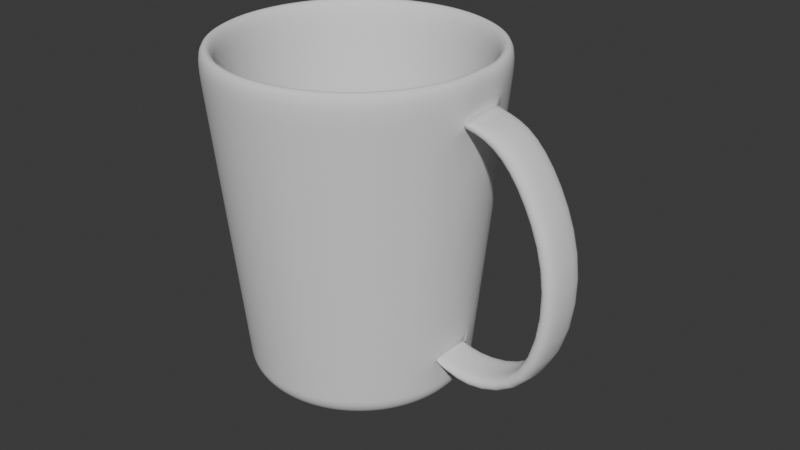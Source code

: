 # Source: Water_Cup.blend  (saved by Blender 4.0.36; exported with 4.5.12 LTS)
import bpy
from mathutils import Matrix  # noqa: F401  (used for matrix-valued properties, if any)

bpy.ops.wm.read_factory_settings(use_empty=True)
scene = bpy.context.scene
scene.name = 'Scene'

# ---- collections
col_collection = bpy.data.collections.new('Collection'); scene.collection.children.link(col_collection)

# ---- world
world_world = bpy.data.worlds.new('World'); scene.world = world_world
world_world.use_nodes = True; world_world.node_tree.nodes.clear()
_N = world_world.node_tree.nodes; _L = world_world.node_tree.links
n0 = _N.new('ShaderNodeOutputWorld'); n0.name = 'World Output'; n0.location = (300, 300)
n1 = _N.new('ShaderNodeBackground'); n1.name = 'Background'; n1.location = (10, 300)
n1.inputs[0].default_value = (0.05088, 0.05088, 0.05088, 1.0)
_L.new(n1.outputs[0], n0.inputs[0])
n0.is_active_output = True
world_world.color = (0.05088, 0.05088, 0.05088)
world_world.use_sun_shadow = False
world_world.sun_shadow_jitter_overblur = 0.0

# ---- meshes
me_cylinder_002 = bpy.data.meshes.new('Cylinder.002')
me_cylinder_002.from_pydata([(0.03923, -0.007804, 0.05), (0.03696, -0.01531, 0.05), (0.03326, -0.02222, 0.05), (0.02828, -0.02828, 0.05), (0.02222, -0.03326, 0.05), (0.01531, -0.03696, 0.05), (0.007804, -0.03923, 0.05), (0.0, -0.04, 0.05), (-0.007804, -0.03923, 0.05), (-0.01531, -0.03696, 0.05), (-0.02222, -0.03326, 0.05), (-0.02828, -0.02828, 0.05), (-0.03326, -0.02222, 0.05), (-0.03696, -0.01531, 0.05), (-0.03923, -0.007804, 0.05), (-0.04, 0.0, 0.05), (0.03125, 0.0, -0.0375), (0.03878, -0.00756, 0.03672), (0.0366, -0.007316, 0.025), (0.03555, -0.007072, 0.0125), (0.03433, -0.006828, 9.313e-10), (0.0331, -0.006584, -0.0125), (0.03188, -0.00634, -0.025), (0.03065, -0.006097, -0.0375), (0.0358, -0.01483, 0.0375), (0.03465, -0.01435, 0.025), (0.03349, -0.01387, 0.0125), (0.03234, -0.01339, 9.313e-10), (0.03118, -0.01292, -0.0125), (0.03003, -0.01244, -0.025), (0.02887, -0.01196, -0.0375), (0.03222, -0.02153, 0.0375), (0.03118, -0.02083, 0.025), (0.03014, -0.02014, 0.0125), (0.0291, -0.01944, 9.313e-10), (0.02806, -0.01875, -0.0125), (0.02702, -0.01806, -0.025), (0.02598, -0.01736, -0.0375), (0.0274, -0.0274, 0.0375), (0.02652, -0.02652, 0.025), (0.02563, -0.02563, 0.0125), (0.02475, -0.02475, 9.313e-10), (0.02386, -0.02386, -0.0125), (0.02298, -0.02298, -0.025), (0.0221, -0.0221, -0.0375), (0.02153, -0.03222, 0.0375), (0.02083, -0.03118, 0.025), (0.02014, -0.03014, 0.0125), (0.01944, -0.0291, 9.313e-10), (0.01875, -0.02806, -0.0125), (0.01806, -0.02702, -0.025), (0.01736, -0.02598, -0.0375), (0.01483, -0.0358, 0.0375), (0.01435, -0.03465, 0.025), (0.01387, -0.03349, 0.0125), (0.01339, -0.03234, 9.313e-10), (0.01292, -0.03118, -0.0125), (0.01244, -0.03003, -0.025), (0.01196, -0.02887, -0.0375), (0.00756, -0.03801, 0.0375), (0.007316, -0.03678, 0.025), (0.007072, -0.03555, 0.0125), (0.006828, -0.03433, 9.313e-10), (0.006584, -0.0331, -0.0125), (0.00634, -0.03188, -0.025), (0.006097, -0.03065, -0.0375), (-5.912e-12, -0.03875, 0.0375), (-1.182e-11, -0.0375, 0.025), (-1.774e-11, -0.03625, 0.0125), (-2.365e-11, -0.035, 9.313e-10), (-2.956e-11, -0.03375, -0.0125), (-3.547e-11, -0.0325, -0.025), (-4.138e-11, -0.03125, -0.0375), (-0.00756, -0.03801, 0.0375), (-0.007316, -0.03678, 0.025), (-0.007072, -0.03555, 0.0125), (-0.006828, -0.03433, 9.313e-10), (-0.006584, -0.0331, -0.0125), (-0.00634, -0.03188, -0.025), (-0.006097, -0.03065, -0.0375), (-0.01483, -0.0358, 0.0375), (-0.01435, -0.03465, 0.025), (-0.01387, -0.03349, 0.0125), (-0.01339, -0.03234, 9.313e-10), (-0.01292, -0.03118, -0.0125), (-0.01244, -0.03003, -0.025), (-0.01196, -0.02887, -0.0375), (-0.02153, -0.03222, 0.0375), (-0.02083, -0.03118, 0.025), (-0.02014, -0.03014, 0.0125), (-0.01944, -0.0291, 9.313e-10), (-0.01875, -0.02806, -0.0125), (-0.01806, -0.02702, -0.025), (-0.01736, -0.02598, -0.0375), (-0.0274, -0.0274, 0.0375), (-0.02652, -0.02652, 0.025), (-0.02563, -0.02563, 0.0125), (-0.02475, -0.02475, 9.313e-10), (-0.02386, -0.02386, -0.0125), (-0.02298, -0.02298, -0.025), (-0.0221, -0.0221, -0.0375), (-0.03222, -0.02153, 0.0375), (-0.03118, -0.02083, 0.025), (-0.03014, -0.02014, 0.0125), (-0.0291, -0.01944, 9.313e-10), (-0.02806, -0.01875, -0.0125), (-0.02702, -0.01806, -0.025), (-0.02598, -0.01736, -0.0375), (-0.0358, -0.01483, 0.0375), (-0.03465, -0.01435, 0.025), (-0.03349, -0.01387, 0.0125), (-0.03234, -0.01339, 9.313e-10), (-0.03118, -0.01292, -0.0125), (-0.03003, -0.01244, -0.025), (-0.02887, -0.01196, -0.0375), (-0.03801, -0.00756, 0.0375), (-0.03678, -0.007316, 0.025), (-0.03555, -0.007072, 0.0125), (-0.03433, -0.006828, 9.313e-10), (-0.0331, -0.006584, -0.0125), (-0.03188, -0.00634, -0.025), (-0.03065, -0.006097, -0.0375), (-0.03875, 0.0, 0.0375), (-0.0375, 0.0, 0.025), (-0.03625, 0.0, 0.0125), (-0.035, 0.0, 9.313e-10), (-0.03375, 0.0, -0.0125), (-0.0325, 0.0, -0.025), (-0.03125, 0.0, -0.0375), (0.03923, 0.007804, 0.05), (0.03696, 0.01531, 0.05), (0.03326, 0.02222, 0.05), (0.02828, 0.02828, 0.05), (0.02222, 0.03326, 0.05), (0.01531, 0.03696, 0.05), (0.007804, 0.03923, 0.05), (0.0, 0.04, 0.05), (-0.007804, 0.03923, 0.05), (-0.01531, 0.03696, 0.05), (-0.02222, 0.03326, 0.05), (-0.02828, 0.02828, 0.05), (-0.03326, 0.02222, 0.05), (-0.03696, 0.01531, 0.05), (-0.03923, 0.007804, 0.05), (0.03804, 0.00756, 0.03723), (0.0366, 0.007316, 0.025), (0.03555, 0.007072, 0.0125), (0.03433, 0.006828, 9.313e-10), (0.0331, 0.006584, -0.0125), (0.03188, 0.00634, -0.025), (0.03065, 0.006097, -0.0375), (0.0358, 0.01483, 0.0375), (0.03465, 0.01435, 0.025), (0.03349, 0.01387, 0.0125), (0.03234, 0.01339, 9.313e-10), (0.03118, 0.01292, -0.0125), (0.03003, 0.01244, -0.025), (0.02887, 0.01196, -0.0375), (0.03222, 0.02153, 0.0375), (0.03118, 0.02083, 0.025), (0.03014, 0.02014, 0.0125), (0.0291, 0.01944, 9.313e-10), (0.02806, 0.01875, -0.0125), (0.02702, 0.01806, -0.025), (0.02598, 0.01736, -0.0375), (0.0274, 0.0274, 0.0375), (0.02652, 0.02652, 0.025), (0.02563, 0.02563, 0.0125), (0.02475, 0.02475, 9.313e-10), (0.02386, 0.02386, -0.0125), (0.02298, 0.02298, -0.025), (0.0221, 0.0221, -0.0375), (0.02153, 0.03222, 0.0375), (0.02083, 0.03118, 0.025), (0.02014, 0.03014, 0.0125), (0.01944, 0.0291, 9.313e-10), (0.01875, 0.02806, -0.0125), (0.01806, 0.02702, -0.025), (0.01736, 0.02598, -0.0375), (0.01483, 0.0358, 0.0375), (0.01435, 0.03465, 0.025), (0.01387, 0.03349, 0.0125), (0.01339, 0.03234, 9.313e-10), (0.01292, 0.03118, -0.0125), (0.01244, 0.03003, -0.025), (0.01196, 0.02887, -0.0375), (0.00756, 0.03801, 0.0375), (0.007316, 0.03678, 0.025), (0.007072, 0.03555, 0.0125), (0.006828, 0.03433, 9.313e-10), (0.006584, 0.0331, -0.0125), (0.00634, 0.03188, -0.025), (0.006097, 0.03065, -0.0375), (-5.912e-12, 0.03875, 0.0375), (-1.182e-11, 0.0375, 0.025), (-1.774e-11, 0.03625, 0.0125), (-2.365e-11, 0.035, 9.313e-10), (-2.956e-11, 0.03375, -0.0125), (-3.547e-11, 0.0325, -0.025), (-4.138e-11, 0.03125, -0.0375), (-0.00756, 0.03801, 0.0375), (-0.007316, 0.03678, 0.025), (-0.007072, 0.03555, 0.0125), (-0.006828, 0.03433, 9.313e-10), (-0.006584, 0.0331, -0.0125), (-0.00634, 0.03188, -0.025), (-0.006097, 0.03065, -0.0375), (-0.01483, 0.0358, 0.0375), (-0.01435, 0.03465, 0.025), (-0.01387, 0.03349, 0.0125), (-0.01339, 0.03234, 9.313e-10), (-0.01292, 0.03118, -0.0125), (-0.01244, 0.03003, -0.025), (-0.01196, 0.02887, -0.0375), (-0.02153, 0.03222, 0.0375), (-0.02083, 0.03118, 0.025), (-0.02014, 0.03014, 0.0125), (-0.01944, 0.0291, 9.313e-10), (-0.01875, 0.02806, -0.0125), (-0.01806, 0.02702, -0.025), (-0.01736, 0.02598, -0.0375), (-0.0274, 0.0274, 0.0375), (-0.02652, 0.02652, 0.025), (-0.02563, 0.02563, 0.0125), (-0.02475, 0.02475, 9.313e-10), (-0.02386, 0.02386, -0.0125), (-0.02298, 0.02298, -0.025), (-0.0221, 0.0221, -0.0375), (-0.03222, 0.02153, 0.0375), (-0.03118, 0.02083, 0.025), (-0.03014, 0.02014, 0.0125), (-0.0291, 0.01944, 9.313e-10), (-0.02806, 0.01875, -0.0125), (-0.02702, 0.01806, -0.025), (-0.02598, 0.01736, -0.0375), (-0.0358, 0.01483, 0.0375), (-0.03465, 0.01435, 0.025), (-0.03349, 0.01387, 0.0125), (-0.03234, 0.01339, 9.313e-10), (-0.03118, 0.01292, -0.0125), (-0.03003, 0.01244, -0.025), (-0.02887, 0.01196, -0.0375), (-0.03801, 0.00756, 0.0375), (-0.03678, 0.007316, 0.025), (-0.03555, 0.007072, 0.0125), (-0.03433, 0.006828, 9.313e-10), (-0.0331, 0.006584, -0.0125), (-0.03188, 0.00634, -0.025), (-0.03065, 0.006097, -0.0375), (0.06232, 0.0, 0.02086), (0.06157, -0.00756, 0.02086), (0.06157, 0.00756, 0.02086), (0.07133, -3.12e-09, -0.00236), (0.07059, -0.00756, -0.00236), (0.07059, 0.00756, -0.00236), (0.06579, -7.405e-09, -0.03425), (0.06504, -0.00756, -0.03425), (0.06504, 0.00756, -0.03425), (0.04568, -8.336e-09, -0.04118), (0.04494, -0.00756, -0.04118), (0.04494, 0.00756, -0.04118), (0.035, 0.0, 0.0), (0.03733, 0.0, 0.02515), (0.03251, 0.0, -0.02495), (0.03375, 0.0, -0.01247), (0.03628, 0.0, 0.01277), (0.02355, -7.276e-12, -0.05249), (0.02559, 0.0, -0.05204), (0.02422, -5.286e-12, -0.05243), (0.02496, -2.501e-12, -0.05227), (0.0251, -0.004992, -0.05204), (0.0231, -0.004595, -0.05249), (0.02448, -0.00487, -0.05227), (0.02375, -0.004724, -0.05243), (0.02364, -0.009793, -0.05204), (0.02176, -0.009013, -0.05249), (0.02306, -0.009553, -0.05227), (0.02237, -0.009267, -0.05243), (0.02128, -0.01422, -0.05204), (0.01958, -0.01309, -0.05249), (0.02076, -0.01387, -0.05227), (0.02014, -0.01345, -0.05243), (0.0181, -0.0181, -0.05204), (0.01665, -0.01665, -0.05249), (0.01765, -0.01765, -0.05227), (0.01712, -0.01712, -0.05243), (0.01422, -0.02128, -0.05204), (0.01309, -0.01958, -0.05249), (0.01387, -0.02076, -0.05227), (0.01345, -0.02014, -0.05243), (0.009793, -0.02364, -0.05204), (0.009013, -0.02176, -0.05249), (0.009553, -0.02306, -0.05227), (0.009267, -0.02237, -0.05243), (0.004992, -0.0251, -0.05204), (0.004595, -0.0231, -0.05249), (0.00487, -0.02448, -0.05227), (0.004724, -0.02375, -0.05243), (-4.729e-11, -0.02559, -0.05204), (-5.821e-11, -0.02355, -0.05249), (-2.046e-12, -0.02496, -0.05227), (-6.253e-12, -0.02422, -0.05243), (-0.004992, -0.0251, -0.05204), (-0.004595, -0.0231, -0.05249), (-0.00487, -0.02448, -0.05227), (-0.004724, -0.02375, -0.05243), (-0.009793, -0.02364, -0.05204), (-0.009013, -0.02176, -0.05249), (-0.009553, -0.02306, -0.05227), (-0.009267, -0.02237, -0.05243), (-0.01422, -0.02128, -0.05204), (-0.01309, -0.01958, -0.05249), (-0.01387, -0.02076, -0.05227), (-0.01345, -0.02014, -0.05243), (-0.0181, -0.0181, -0.05204), (-0.01665, -0.01665, -0.05249), (-0.01765, -0.01765, -0.05227), (-0.01712, -0.01712, -0.05243), (-0.02128, -0.01422, -0.05204), (-0.01958, -0.01309, -0.05249), (-0.02076, -0.01387, -0.05227), (-0.02014, -0.01345, -0.05243), (-0.02364, -0.009793, -0.05204), (-0.02176, -0.009013, -0.05249), (-0.02306, -0.009553, -0.05227), (-0.02237, -0.009267, -0.05243), (-0.0251, -0.004992, -0.05204), (-0.0231, -0.004595, -0.05249), (-0.02448, -0.00487, -0.05227), (-0.02375, -0.004724, -0.05243), (-0.02559, 0.0, -0.05204), (-0.02355, 7.276e-12, -0.05249), (-0.02496, 9.095e-13, -0.05227), (-0.02422, 3.922e-12, -0.05243), (0.0231, 0.004595, -0.05249), (0.0251, 0.004992, -0.05204), (0.02375, 0.004724, -0.05243), (0.02448, 0.00487, -0.05227), (0.02176, 0.009013, -0.05249), (0.02364, 0.009793, -0.05204), (0.02237, 0.009267, -0.05243), (0.02306, 0.009553, -0.05227), (0.01958, 0.01309, -0.05249), (0.02128, 0.01422, -0.05204), (0.02014, 0.01345, -0.05243), (0.02076, 0.01387, -0.05227), (0.01665, 0.01665, -0.05249), (0.0181, 0.0181, -0.05204), (0.01712, 0.01712, -0.05243), (0.01765, 0.01765, -0.05227), (0.01309, 0.01958, -0.05249), (0.01422, 0.02128, -0.05204), (0.01345, 0.02014, -0.05243), (0.01387, 0.02076, -0.05227), (0.009013, 0.02176, -0.05249), (0.009793, 0.02364, -0.05204), (0.009267, 0.02237, -0.05243), (0.009553, 0.02306, -0.05227), (0.004595, 0.0231, -0.05249), (0.004992, 0.0251, -0.05204), (0.004724, 0.02375, -0.05243), (0.00487, 0.02448, -0.05227), (-4.366e-11, 0.02355, -0.05249), (-4.729e-11, 0.02559, -0.05204), (3.013e-12, 0.02422, -0.05243), (1.819e-12, 0.02496, -0.05227), (-0.004595, 0.0231, -0.05249), (-0.004992, 0.0251, -0.05204), (-0.004724, 0.02375, -0.05243), (-0.00487, 0.02448, -0.05227), (-0.009013, 0.02176, -0.05249), (-0.009793, 0.02364, -0.05204), (-0.009267, 0.02237, -0.05243), (-0.009553, 0.02306, -0.05227), (-0.01309, 0.01958, -0.05249), (-0.01422, 0.02128, -0.05204), (-0.01345, 0.02014, -0.05243), (-0.01387, 0.02076, -0.05227), (-0.01665, 0.01665, -0.05249), (-0.0181, 0.0181, -0.05204), (-0.01712, 0.01712, -0.05243), (-0.01765, 0.01765, -0.05227), (-0.01958, 0.01309, -0.05249), (-0.02128, 0.01422, -0.05204), (-0.02014, 0.01345, -0.05243), (-0.02076, 0.01387, -0.05227), (-0.02176, 0.009013, -0.05249), (-0.02364, 0.009793, -0.05204), (-0.02237, 0.009267, -0.05243), (-0.02306, 0.009553, -0.05227), (-0.0231, 0.004595, -0.05249), (-0.0251, 0.004992, -0.05204), (-0.02375, 0.004724, -0.05243), (-0.02448, 0.00487, -0.05227), (0.02851, 0.0, -0.05069), (0.03016, 0.0, -0.04837), (0.02903, 0.0, -0.05044), (0.02955, 0.0, -0.05011), (0.02995, 0.0, -0.04954), (0.0301, 0.0, -0.04894), (0.02958, -0.005884, -0.04837), (0.02796, -0.005562, -0.05069), (0.02952, -0.005872, -0.04894), (0.02938, -0.005843, -0.04954), (0.02898, -0.005764, -0.05011), (0.02847, -0.005663, -0.05044), (0.02787, -0.01154, -0.04837), (0.02634, -0.01091, -0.05069), (0.02781, -0.01152, -0.04894), (0.02767, -0.01146, -0.04954), (0.0273, -0.01131, -0.05011), (0.02682, -0.01111, -0.05044), (0.02508, -0.01676, -0.04837), (0.0237, -0.01584, -0.05069), (0.02503, -0.01672, -0.04894), (0.0249, -0.01664, -0.04954), (0.02457, -0.01641, -0.05011), (0.02414, -0.01613, -0.05044), (0.02133, -0.02133, -0.04837), (0.02016, -0.02016, -0.05069), (0.02128, -0.02128, -0.04894), (0.02118, -0.02118, -0.04954), (0.02089, -0.02089, -0.05011), (0.02053, -0.02053, -0.05044), (0.01676, -0.02508, -0.04837), (0.01584, -0.0237, -0.05069), (0.01672, -0.02503, -0.04894), (0.01664, -0.0249, -0.04954), (0.01641, -0.02457, -0.05011), (0.01613, -0.02414, -0.05044), (0.01154, -0.02787, -0.04837), (0.01091, -0.02634, -0.05069), (0.01152, -0.02781, -0.04894), (0.01146, -0.02767, -0.04954), (0.01131, -0.0273, -0.05011), (0.01111, -0.02682, -0.05044), (0.005884, -0.02958, -0.04837), (0.005562, -0.02796, -0.05069), (0.005872, -0.02952, -0.04894), (0.005843, -0.02938, -0.04954), (0.005764, -0.02898, -0.05011), (0.005663, -0.02847, -0.05044), (-4.652e-11, -0.03016, -0.04837), (-4.729e-11, -0.02851, -0.05069), (-4.729e-11, -0.0301, -0.04894), (-4.729e-11, -0.02995, -0.04954), (-4.729e-11, -0.02955, -0.05011), (-4.82e-11, -0.02903, -0.05044), (-0.005884, -0.02958, -0.04837), (-0.005562, -0.02796, -0.05069), (-0.005872, -0.02952, -0.04894), (-0.005843, -0.02938, -0.04954), (-0.005764, -0.02898, -0.05011), (-0.005663, -0.02847, -0.05044), (-0.01154, -0.02787, -0.04837), (-0.01091, -0.02634, -0.05069), (-0.01152, -0.02781, -0.04894), (-0.01146, -0.02767, -0.04954), (-0.01131, -0.0273, -0.05011), (-0.01111, -0.02682, -0.05044), (-0.01676, -0.02508, -0.04837), (-0.01584, -0.0237, -0.05069), (-0.01672, -0.02503, -0.04894), (-0.01664, -0.0249, -0.04954), (-0.01641, -0.02457, -0.05011), (-0.01613, -0.02414, -0.05044), (-0.02133, -0.02133, -0.04837), (-0.02016, -0.02016, -0.05069), (-0.02128, -0.02128, -0.04894), (-0.02118, -0.02118, -0.04954), (-0.02089, -0.02089, -0.05011), (-0.02053, -0.02053, -0.05044), (-0.02508, -0.01676, -0.04837), (-0.0237, -0.01584, -0.05069), (-0.02503, -0.01672, -0.04894), (-0.0249, -0.01664, -0.04954), (-0.02457, -0.01641, -0.05011), (-0.02414, -0.01613, -0.05044), (-0.02787, -0.01154, -0.04837), (-0.02634, -0.01091, -0.05069), (-0.02781, -0.01152, -0.04894), (-0.02767, -0.01146, -0.04954), (-0.0273, -0.01131, -0.05011), (-0.02682, -0.01111, -0.05044), (-0.02958, -0.005884, -0.04837), (-0.02796, -0.005562, -0.05069), (-0.02952, -0.005872, -0.04894), (-0.02938, -0.005843, -0.04954), (-0.02898, -0.005764, -0.05011), (-0.02847, -0.005663, -0.05044), (-0.03016, 0.0, -0.04837), (-0.02851, 0.0, -0.05069), (-0.0301, 0.0, -0.04894), (-0.02995, 0.0, -0.04954), (-0.02955, 0.0, -0.05011), (-0.02903, 0.0, -0.05044), (0.02796, 0.005562, -0.05069), (0.02958, 0.005884, -0.04837), (0.02847, 0.005663, -0.05044), (0.02898, 0.005764, -0.05011), (0.02938, 0.005843, -0.04954), (0.02952, 0.005872, -0.04894), (0.02634, 0.01091, -0.05069), (0.02787, 0.01154, -0.04837), (0.02682, 0.01111, -0.05044), (0.0273, 0.01131, -0.05011), (0.02767, 0.01146, -0.04954), (0.02781, 0.01152, -0.04894), (0.0237, 0.01584, -0.05069), (0.02508, 0.01676, -0.04837), (0.02414, 0.01613, -0.05044), (0.02457, 0.01641, -0.05011), (0.0249, 0.01664, -0.04954), (0.02503, 0.01672, -0.04894), (0.02016, 0.02016, -0.05069), (0.02133, 0.02133, -0.04837), (0.02053, 0.02053, -0.05044), (0.02089, 0.02089, -0.05011), (0.02118, 0.02118, -0.04954), (0.02128, 0.02128, -0.04894), (0.01584, 0.0237, -0.05069), (0.01676, 0.02508, -0.04837), (0.01613, 0.02414, -0.05044), (0.01641, 0.02457, -0.05011), (0.01664, 0.0249, -0.04954), (0.01672, 0.02503, -0.04894), (0.01091, 0.02634, -0.05069), (0.01154, 0.02787, -0.04837), (0.01111, 0.02682, -0.05044), (0.01131, 0.0273, -0.05011), (0.01146, 0.02767, -0.04954), (0.01152, 0.02781, -0.04894), (0.005562, 0.02796, -0.05069), (0.005884, 0.02958, -0.04837), (0.005663, 0.02847, -0.05044), (0.005764, 0.02898, -0.05011), (0.005843, 0.02938, -0.04954), (0.005872, 0.02952, -0.04894), (-4.729e-11, 0.02851, -0.05069), (-4.652e-11, 0.03016, -0.04837), (-4.82e-11, 0.02903, -0.05044), (-4.729e-11, 0.02955, -0.05011), (-4.729e-11, 0.02995, -0.04954), (-4.729e-11, 0.0301, -0.04894), (-0.005562, 0.02796, -0.05069), (-0.005884, 0.02958, -0.04837), (-0.005663, 0.02847, -0.05044), (-0.005764, 0.02898, -0.05011), (-0.005843, 0.02938, -0.04954), (-0.005872, 0.02952, -0.04894), (-0.01091, 0.02634, -0.05069), (-0.01154, 0.02787, -0.04837), (-0.01111, 0.02682, -0.05044), (-0.01131, 0.0273, -0.05011), (-0.01146, 0.02767, -0.04954), (-0.01152, 0.02781, -0.04894), (-0.01584, 0.0237, -0.05069), (-0.01676, 0.02508, -0.04837), (-0.01613, 0.02414, -0.05044), (-0.01641, 0.02457, -0.05011), (-0.01664, 0.0249, -0.04954), (-0.01672, 0.02503, -0.04894), (-0.02016, 0.02016, -0.05069), (-0.02133, 0.02133, -0.04837), (-0.02053, 0.02053, -0.05044), (-0.02089, 0.02089, -0.05011), (-0.02118, 0.02118, -0.04954), (-0.02128, 0.02128, -0.04894), (-0.0237, 0.01584, -0.05069), (-0.02508, 0.01676, -0.04837), (-0.02414, 0.01613, -0.05044), (-0.02457, 0.01641, -0.05011), (-0.0249, 0.01664, -0.04954), (-0.02503, 0.01672, -0.04894), (-0.02634, 0.01091, -0.05069), (-0.02787, 0.01154, -0.04837), (-0.02682, 0.01111, -0.05044), (-0.0273, 0.01131, -0.05011), (-0.02767, 0.01146, -0.04954), (-0.02781, 0.01152, -0.04894), (-0.02796, 0.005562, -0.05069), (-0.02958, 0.005884, -0.04837), (-0.02847, 0.005663, -0.05044), (-0.02898, 0.005764, -0.05011), (-0.02938, 0.005843, -0.04954), (-0.02952, 0.005872, -0.04894), (0.05177, -0.00756, 0.03316), (0.05252, 0.0, 0.03316), (0.05177, 0.00756, 0.03316), (0.03841, 0.0, 0.03698), (0.03923, 0.0, 0.05)], [], [(17, 0, 1, 24), (24, 1, 2, 31), (31, 2, 3, 38), (38, 3, 4, 45), (45, 4, 5, 52), (52, 5, 6, 59), (59, 6, 7, 66), (66, 7, 8, 73), (73, 8, 9, 80), (80, 9, 10, 87), (87, 10, 11, 94), (94, 11, 12, 101), (101, 12, 13, 108), (108, 13, 14, 115), (115, 14, 15, 122), (330, 326, 485, 491), (121, 120, 127, 128), (120, 119, 126, 127), (119, 118, 125, 126), (118, 117, 124, 125), (117, 116, 123, 124), (116, 115, 122, 123), (326, 322, 479, 485), (114, 113, 120, 121), (113, 112, 119, 120), (112, 111, 118, 119), (111, 110, 117, 118), (110, 109, 116, 117), (109, 108, 115, 116), (322, 318, 473, 479), (107, 106, 113, 114), (106, 105, 112, 113), (105, 104, 111, 112), (104, 103, 110, 111), (103, 102, 109, 110), (102, 101, 108, 109), (318, 314, 467, 473), (100, 99, 106, 107), (99, 98, 105, 106), (98, 97, 104, 105), (97, 96, 103, 104), (96, 95, 102, 103), (95, 94, 101, 102), (314, 310, 461, 467), (93, 92, 99, 100), (92, 91, 98, 99), (91, 90, 97, 98), (90, 89, 96, 97), (89, 88, 95, 96), (88, 87, 94, 95), (310, 306, 455, 461), (86, 85, 92, 93), (85, 84, 91, 92), (84, 83, 90, 91), (83, 82, 89, 90), (82, 81, 88, 89), (81, 80, 87, 88), (306, 302, 449, 455), (79, 78, 85, 86), (78, 77, 84, 85), (77, 76, 83, 84), (76, 75, 82, 83), (75, 74, 81, 82), (74, 73, 80, 81), (302, 298, 443, 449), (72, 71, 78, 79), (71, 70, 77, 78), (70, 69, 76, 77), (69, 68, 75, 76), (68, 67, 74, 75), (67, 66, 73, 74), (298, 294, 437, 443), (65, 64, 71, 72), (64, 63, 70, 71), (63, 62, 69, 70), (62, 61, 68, 69), (61, 60, 67, 68), (60, 59, 66, 67), (294, 290, 431, 437), (58, 57, 64, 65), (57, 56, 63, 64), (56, 55, 62, 63), (55, 54, 61, 62), (54, 53, 60, 61), (53, 52, 59, 60), (290, 286, 425, 431), (51, 50, 57, 58), (50, 49, 56, 57), (49, 48, 55, 56), (48, 47, 54, 55), (47, 46, 53, 54), (46, 45, 52, 53), (286, 282, 419, 425), (44, 43, 50, 51), (43, 42, 49, 50), (42, 41, 48, 49), (41, 40, 47, 48), (40, 39, 46, 47), (39, 38, 45, 46), (282, 278, 413, 419), (37, 36, 43, 44), (36, 35, 42, 43), (35, 34, 41, 42), (34, 33, 40, 41), (33, 32, 39, 40), (32, 31, 38, 39), (278, 274, 407, 413), (30, 29, 36, 37), (29, 28, 35, 36), (28, 27, 34, 35), (27, 26, 33, 34), (26, 25, 32, 33), (25, 24, 31, 32), (274, 270, 401, 407), (23, 22, 29, 30), (22, 21, 28, 29), (21, 20, 27, 28), (20, 19, 26, 27), (19, 18, 25, 26), (270, 267, 394, 401), (144, 151, 130, 129), (151, 158, 131, 130), (158, 165, 132, 131), (165, 172, 133, 132), (172, 179, 134, 133), (179, 186, 135, 134), (186, 193, 136, 135), (193, 200, 137, 136), (200, 207, 138, 137), (207, 214, 139, 138), (214, 221, 140, 139), (221, 228, 141, 140), (228, 235, 142, 141), (235, 242, 143, 142), (242, 122, 15, 143), (391, 330, 491, 580), (248, 128, 127, 247), (247, 127, 126, 246), (246, 126, 125, 245), (245, 125, 124, 244), (244, 124, 123, 243), (243, 123, 122, 242), (387, 391, 580, 574), (241, 248, 247, 240), (240, 247, 246, 239), (239, 246, 245, 238), (238, 245, 244, 237), (237, 244, 243, 236), (236, 243, 242, 235), (383, 387, 574, 568), (234, 241, 240, 233), (233, 240, 239, 232), (232, 239, 238, 231), (231, 238, 237, 230), (230, 237, 236, 229), (229, 236, 235, 228), (379, 383, 568, 562), (227, 234, 233, 226), (226, 233, 232, 225), (225, 232, 231, 224), (224, 231, 230, 223), (223, 230, 229, 222), (222, 229, 228, 221), (375, 379, 562, 556), (220, 227, 226, 219), (219, 226, 225, 218), (218, 225, 224, 217), (217, 224, 223, 216), (216, 223, 222, 215), (215, 222, 221, 214), (371, 375, 556, 550), (213, 220, 219, 212), (212, 219, 218, 211), (211, 218, 217, 210), (210, 217, 216, 209), (209, 216, 215, 208), (208, 215, 214, 207), (367, 371, 550, 544), (206, 213, 212, 205), (205, 212, 211, 204), (204, 211, 210, 203), (203, 210, 209, 202), (202, 209, 208, 201), (201, 208, 207, 200), (363, 367, 544, 538), (199, 206, 205, 198), (198, 205, 204, 197), (197, 204, 203, 196), (196, 203, 202, 195), (195, 202, 201, 194), (194, 201, 200, 193), (359, 363, 538, 532), (192, 199, 198, 191), (191, 198, 197, 190), (190, 197, 196, 189), (189, 196, 195, 188), (188, 195, 194, 187), (187, 194, 193, 186), (355, 359, 532, 526), (185, 192, 191, 184), (184, 191, 190, 183), (183, 190, 189, 182), (182, 189, 188, 181), (181, 188, 187, 180), (180, 187, 186, 179), (351, 355, 526, 520), (178, 185, 184, 177), (177, 184, 183, 176), (176, 183, 182, 175), (175, 182, 181, 174), (174, 181, 180, 173), (173, 180, 179, 172), (347, 351, 520, 514), (171, 178, 177, 170), (170, 177, 176, 169), (169, 176, 175, 168), (168, 175, 174, 167), (167, 174, 173, 166), (166, 173, 172, 165), (343, 347, 514, 508), (164, 171, 170, 163), (163, 170, 169, 162), (162, 169, 168, 161), (161, 168, 167, 160), (160, 167, 166, 159), (159, 166, 165, 158), (339, 343, 508, 502), (157, 164, 163, 156), (156, 163, 162, 155), (155, 162, 161, 154), (154, 161, 160, 153), (153, 160, 159, 152), (152, 159, 158, 151), (335, 339, 502, 496), (150, 157, 156, 149), (149, 156, 155, 148), (148, 155, 154, 147), (147, 154, 153, 146), (146, 153, 152, 145), (267, 335, 496, 394), (395, 16, 23, 400), (152, 151, 144, 145), (25, 18, 17, 24), (249, 250, 253, 252), (251, 249, 252, 254), (252, 253, 256, 255), (254, 252, 255, 257), (255, 256, 259, 258), (257, 255, 258, 260), (150, 260, 258, 16), (23, 16, 258, 259), (146, 145, 262, 265), (19, 265, 262, 18), (20, 261, 265, 19), (147, 146, 265, 261), (21, 264, 261, 20), (148, 147, 261, 264), (22, 263, 264, 21), (149, 148, 264, 263), (263, 22, 23, 16), (149, 263, 16, 150), (271, 275, 279, 283, 287, 291, 295, 299, 303, 307, 311, 315, 319, 323, 327, 331, 390, 386, 382, 378, 374, 370, 366, 362, 358, 354, 350, 346, 342, 338, 334, 266), (412, 37, 44, 418), (418, 44, 51, 424), (424, 51, 58, 430), (430, 58, 65, 436), (436, 65, 72, 442), (442, 72, 79, 448), (448, 79, 86, 454), (454, 86, 93, 460), (460, 93, 100, 466), (466, 100, 107, 472), (472, 107, 114, 478), (478, 114, 121, 484), (484, 121, 128, 490), (581, 490, 128, 248), (497, 503, 157, 150), (406, 30, 37, 412), (509, 515, 171, 164), (515, 521, 178, 171), (521, 527, 185, 178), (527, 533, 192, 185), (533, 539, 199, 192), (539, 545, 206, 199), (545, 551, 213, 206), (551, 557, 220, 213), (557, 563, 227, 220), (563, 569, 234, 227), (569, 575, 241, 234), (575, 581, 248, 241), (503, 509, 164, 157), (267, 270, 272, 269), (269, 272, 273, 268), (268, 273, 271, 266), (270, 274, 276, 272), (272, 276, 277, 273), (273, 277, 275, 271), (274, 278, 280, 276), (276, 280, 281, 277), (277, 281, 279, 275), (278, 282, 284, 280), (280, 284, 285, 281), (281, 285, 283, 279), (282, 286, 288, 284), (284, 288, 289, 285), (285, 289, 287, 283), (286, 290, 292, 288), (288, 292, 293, 289), (289, 293, 291, 287), (290, 294, 296, 292), (292, 296, 297, 293), (293, 297, 295, 291), (294, 298, 300, 296), (296, 300, 301, 297), (297, 301, 299, 295), (298, 302, 304, 300), (300, 304, 305, 301), (301, 305, 303, 299), (302, 306, 308, 304), (304, 308, 309, 305), (305, 309, 307, 303), (306, 310, 312, 308), (308, 312, 313, 309), (309, 313, 311, 307), (310, 314, 316, 312), (312, 316, 317, 313), (313, 317, 315, 311), (314, 318, 320, 316), (316, 320, 321, 317), (317, 321, 319, 315), (318, 322, 324, 320), (320, 324, 325, 321), (321, 325, 323, 319), (322, 326, 328, 324), (324, 328, 329, 325), (325, 329, 327, 323), (326, 330, 332, 328), (328, 332, 333, 329), (329, 333, 331, 327), (266, 334, 336, 268), (268, 336, 337, 269), (269, 337, 335, 267), (334, 338, 340, 336), (336, 340, 341, 337), (337, 341, 339, 335), (338, 342, 344, 340), (340, 344, 345, 341), (341, 345, 343, 339), (342, 346, 348, 344), (344, 348, 349, 345), (345, 349, 347, 343), (346, 350, 352, 348), (348, 352, 353, 349), (349, 353, 351, 347), (350, 354, 356, 352), (352, 356, 357, 353), (353, 357, 355, 351), (354, 358, 360, 356), (356, 360, 361, 357), (357, 361, 359, 355), (358, 362, 364, 360), (360, 364, 365, 361), (361, 365, 363, 359), (362, 366, 368, 364), (364, 368, 369, 365), (365, 369, 367, 363), (366, 370, 372, 368), (368, 372, 373, 369), (369, 373, 371, 367), (370, 374, 376, 372), (372, 376, 377, 373), (373, 377, 375, 371), (374, 378, 380, 376), (376, 380, 381, 377), (377, 381, 379, 375), (378, 382, 384, 380), (380, 384, 385, 381), (381, 385, 383, 379), (382, 386, 388, 384), (384, 388, 389, 385), (385, 389, 387, 383), (386, 390, 392, 388), (388, 392, 393, 389), (389, 393, 391, 387), (390, 331, 333, 392), (392, 333, 332, 393), (393, 332, 330, 391), (400, 23, 30, 406), (395, 400, 402, 399), (399, 402, 403, 398), (398, 403, 404, 397), (397, 404, 405, 396), (396, 405, 401, 394), (400, 406, 408, 402), (402, 408, 409, 403), (403, 409, 410, 404), (404, 410, 411, 405), (405, 411, 407, 401), (406, 412, 414, 408), (408, 414, 415, 409), (409, 415, 416, 410), (410, 416, 417, 411), (411, 417, 413, 407), (412, 418, 420, 414), (414, 420, 421, 415), (415, 421, 422, 416), (416, 422, 423, 417), (417, 423, 419, 413), (418, 424, 426, 420), (420, 426, 427, 421), (421, 427, 428, 422), (422, 428, 429, 423), (423, 429, 425, 419), (424, 430, 432, 426), (426, 432, 433, 427), (427, 433, 434, 428), (428, 434, 435, 429), (429, 435, 431, 425), (430, 436, 438, 432), (432, 438, 439, 433), (433, 439, 440, 434), (434, 440, 441, 435), (435, 441, 437, 431), (436, 442, 444, 438), (438, 444, 445, 439), (439, 445, 446, 440), (440, 446, 447, 441), (441, 447, 443, 437), (442, 448, 450, 444), (444, 450, 451, 445), (445, 451, 452, 446), (446, 452, 453, 447), (447, 453, 449, 443), (448, 454, 456, 450), (450, 456, 457, 451), (451, 457, 458, 452), (452, 458, 459, 453), (453, 459, 455, 449), (454, 460, 462, 456), (456, 462, 463, 457), (457, 463, 464, 458), (458, 464, 465, 459), (459, 465, 461, 455), (460, 466, 468, 462), (462, 468, 469, 463), (463, 469, 470, 464), (464, 470, 471, 465), (465, 471, 467, 461), (466, 472, 474, 468), (468, 474, 475, 469), (469, 475, 476, 470), (470, 476, 477, 471), (471, 477, 473, 467), (472, 478, 480, 474), (474, 480, 481, 475), (475, 481, 482, 476), (476, 482, 483, 477), (477, 483, 479, 473), (478, 484, 486, 480), (480, 486, 487, 481), (481, 487, 488, 482), (482, 488, 489, 483), (483, 489, 485, 479), (484, 490, 492, 486), (486, 492, 493, 487), (487, 493, 494, 488), (488, 494, 495, 489), (489, 495, 491, 485), (394, 496, 498, 396), (396, 498, 499, 397), (397, 499, 500, 398), (398, 500, 501, 399), (399, 501, 497, 395), (496, 502, 504, 498), (498, 504, 505, 499), (499, 505, 506, 500), (500, 506, 507, 501), (501, 507, 503, 497), (502, 508, 510, 504), (504, 510, 511, 505), (505, 511, 512, 506), (506, 512, 513, 507), (507, 513, 509, 503), (508, 514, 516, 510), (510, 516, 517, 511), (511, 517, 518, 512), (512, 518, 519, 513), (513, 519, 515, 509), (514, 520, 522, 516), (516, 522, 523, 517), (517, 523, 524, 518), (518, 524, 525, 519), (519, 525, 521, 515), (520, 526, 528, 522), (522, 528, 529, 523), (523, 529, 530, 524), (524, 530, 531, 525), (525, 531, 527, 521), (526, 532, 534, 528), (528, 534, 535, 529), (529, 535, 536, 530), (530, 536, 537, 531), (531, 537, 533, 527), (532, 538, 540, 534), (534, 540, 541, 535), (535, 541, 542, 536), (536, 542, 543, 537), (537, 543, 539, 533), (538, 544, 546, 540), (540, 546, 547, 541), (541, 547, 548, 542), (542, 548, 549, 543), (543, 549, 545, 539), (544, 550, 552, 546), (546, 552, 553, 547), (547, 553, 554, 548), (548, 554, 555, 549), (549, 555, 551, 545), (550, 556, 558, 552), (552, 558, 559, 553), (553, 559, 560, 554), (554, 560, 561, 555), (555, 561, 557, 551), (556, 562, 564, 558), (558, 564, 565, 559), (559, 565, 566, 560), (560, 566, 567, 561), (561, 567, 563, 557), (562, 568, 570, 564), (564, 570, 571, 565), (565, 571, 572, 566), (566, 572, 573, 567), (567, 573, 569, 563), (568, 574, 576, 570), (570, 576, 577, 571), (571, 577, 578, 572), (572, 578, 579, 573), (573, 579, 575, 569), (574, 580, 582, 576), (576, 582, 583, 577), (577, 583, 584, 578), (578, 584, 585, 579), (579, 585, 581, 575), (580, 491, 495, 582), (582, 495, 494, 583), (583, 494, 493, 584), (584, 493, 492, 585), (585, 492, 490, 581), (395, 497, 150, 16), (250, 249, 587, 586), (249, 251, 588, 587), (588, 144, 589, 587), (587, 589, 17, 586), (17, 18, 262, 589), (144, 589, 262, 145), (129, 590, 589, 144), (590, 0, 17, 589)])
me_cylinder_002.polygons.foreach_set('use_smooth', [True] * 557)
_k = {(267, 270): 1.0, (266, 271): 1.0, (270, 274): 1.0, (271, 275): 1.0, (274, 278): 1.0, (275, 279): 1.0, (278, 282): 1.0, (279, 283): 1.0, (282, 286): 1.0, (283, 287): 1.0, (286, 290): 1.0, (287, 291): 1.0, (290, 294): 1.0, (291, 295): 1.0, (294, 298): 1.0, (295, 299): 1.0, (298, 302): 1.0, (299, 303): 1.0, (302, 306): 1.0, (303, 307): 1.0, (306, 310): 1.0, (307, 311): 1.0, (310, 314): 1.0, (311, 315): 1.0, (314, 318): 1.0, (315, 319): 1.0, (318, 322): 1.0, (319, 323): 1.0, (322, 326): 1.0, (323, 327): 1.0, (326, 330): 1.0, (327, 331): 1.0, (266, 334): 1.0, (267, 335): 1.0, (334, 338): 1.0, (335, 339): 1.0, (338, 342): 1.0, (339, 343): 1.0, (342, 346): 1.0, (343, 347): 1.0, (346, 350): 1.0, (347, 351): 1.0, (350, 354): 1.0, (351, 355): 1.0, (354, 358): 1.0, (355, 359): 1.0, (358, 362): 1.0, (359, 363): 1.0, (362, 366): 1.0, (363, 367): 1.0, (366, 370): 1.0, (367, 371): 1.0, (370, 374): 1.0, (371, 375): 1.0, (374, 378): 1.0, (375, 379): 1.0, (378, 382): 1.0, (379, 383): 1.0, (382, 386): 1.0, (383, 387): 1.0, (386, 390): 1.0, (387, 391): 1.0, (331, 390): 1.0, (330, 391): 1.0, (395, 400): 1.0, (394, 401): 1.0, (400, 406): 1.0, (401, 407): 1.0, (406, 412): 1.0, (407, 413): 1.0, (412, 418): 1.0, (413, 419): 1.0, (418, 424): 1.0, (419, 425): 1.0, (424, 430): 1.0, (425, 431): 1.0, (430, 436): 1.0, (431, 437): 1.0, (436, 442): 1.0, (437, 443): 1.0, (442, 448): 1.0, (443, 449): 1.0, (448, 454): 1.0, (449, 455): 1.0, (454, 460): 1.0, (455, 461): 1.0, (460, 466): 1.0, (461, 467): 1.0, (466, 472): 1.0, (467, 473): 1.0, (472, 478): 1.0, (473, 479): 1.0, (478, 484): 1.0, (479, 485): 1.0, (484, 490): 1.0, (485, 491): 1.0, (394, 496): 1.0, (395, 497): 1.0, (496, 502): 1.0, (497, 503): 1.0, (502, 508): 1.0, (503, 509): 1.0, (508, 514): 1.0, (509, 515): 1.0, (514, 520): 1.0, (515, 521): 1.0, (520, 526): 1.0, (521, 527): 1.0, (526, 532): 1.0, (527, 533): 1.0, (532, 538): 1.0, (533, 539): 1.0, (538, 544): 1.0, (539, 545): 1.0, (544, 550): 1.0, (545, 551): 1.0, (550, 556): 1.0, (551, 557): 1.0, (556, 562): 1.0, (557, 563): 1.0, (562, 568): 1.0, (563, 569): 1.0, (568, 574): 1.0, (569, 575): 1.0, (574, 580): 1.0, (575, 581): 1.0, (491, 580): 1.0, (490, 581): 1.0}
me_cylinder_002.attributes.new('crease_edge', 'FLOAT', 'EDGE').data.foreach_set('value', [_k.get((min(e.vertices), max(e.vertices)), 0.0) for e in me_cylinder_002.edges])
_uv = me_cylinder_002.uv_layers.new(name='UVMap')
_uv.uv.foreach_set('vector', [0.7147, 0.9224, 0.7188, 1.0, 0.6875, 1.0, 0.6875, 0.9375, 0.6875, 0.9375, 0.6875, 1.0, 0.6562, 1.0, 0.6562, 0.9375, 0.6562, 0.9375, 0.6562, 1.0, 0.625, 1.0, 0.625, 0.9375, 0.625, 0.9375, 0.625, 1.0, 0.5938, 1.0, 0.5938, 0.9375, 0.5938, 0.9375, 0.5938, 1.0, 0.5625, 1.0, 0.5625, 0.9375, 0.5625, 0.9375, 0.5625, 1.0, 0.5312, 1.0, 0.5312, 0.9375, 0.5312, 0.9375, 0.5312, 1.0, 0.5, 1.0, 0.5, 0.9375, 0.5, 0.9375, 0.5, 1.0, 0.4688, 1.0, 0.4688, 0.9375, 0.4688, 0.9375, 0.4688, 1.0, 0.4375, 1.0, 0.4375, 0.9375, 0.4375, 0.9375, 0.4375, 1.0, 0.4062, 1.0, 0.4062, 0.9375, 0.4062, 0.9375, 0.4062, 1.0, 0.375, 1.0, 0.375, 0.9375, 0.375, 0.9375, 0.375, 1.0, 0.3438, 1.0, 0.3438, 0.9375, 0.3438, 0.9375, 0.3438, 1.0, 0.3125, 1.0, 0.3125, 0.9375, 0.3125, 0.9375, 0.3125, 1.0, 0.2812, 1.0, 0.2812, 0.9375, 0.2812, 0.9375, 0.2812, 1.0, 0.25, 1.0, 0.25, 0.9375, 0.301, 0.5, 0.3152, 0.5, 0.2927, 0.5, 0.2673, 0.5, 0.2812, 0.5625, 0.2812, 0.625, 0.25, 0.625, 0.25, 0.5625, 0.2812, 0.625, 0.2812, 0.6875, 0.25, 0.6875, 0.25, 0.625, 0.2812, 0.6875, 0.2812, 0.75, 0.25, 0.75, 0.25, 0.6875, 0.2812, 0.75, 0.2812, 0.8125, 0.25, 0.8125, 0.25, 0.75, 0.2812, 0.8125, 0.2812, 0.875, 0.25, 0.875, 0.25, 0.8125, 0.2812, 0.875, 0.2812, 0.9375, 0.25, 0.9375, 0.25, 0.875, 0.3152, 0.5, 0.3382, 0.5, 0.3212, 0.5, 0.2927, 0.5, 0.3125, 0.5625, 0.3125, 0.625, 0.2812, 0.625, 0.2812, 0.5625, 0.3125, 0.625, 0.3125, 0.6875, 0.2812, 0.6875, 0.2812, 0.625, 0.3125, 0.6875, 0.3125, 0.75, 0.2812, 0.75, 0.2812, 0.6875, 0.3125, 0.75, 0.3125, 0.8125, 0.2812, 0.8125, 0.2812, 0.75, 0.3125, 0.8125, 0.3125, 0.875, 0.2812, 0.875, 0.2812, 0.8125, 0.3125, 0.875, 0.3125, 0.9375, 0.2812, 0.9375, 0.2812, 0.875, 0.3382, 0.5, 0.3637, 0.5, 0.3505, 0.5, 0.3212, 0.5, 0.3438, 0.5625, 0.3437, 0.625, 0.3125, 0.625, 0.3125, 0.5625, 0.3437, 0.625, 0.3437, 0.6875, 0.3125, 0.6875, 0.3125, 0.625, 0.3437, 0.6875, 0.3437, 0.75, 0.3125, 0.75, 0.3125, 0.6875, 0.3437, 0.75, 0.3437, 0.8125, 0.3125, 0.8125, 0.3125, 0.75, 0.3437, 0.8125, 0.3438, 0.875, 0.3125, 0.875, 0.3125, 0.8125, 0.3438, 0.875, 0.3438, 0.9375, 0.3125, 0.9375, 0.3125, 0.875, 0.3637, 0.5, 0.3902, 0.5, 0.3802, 0.5, 0.3505, 0.5, 0.375, 0.5625, 0.375, 0.625, 0.3437, 0.625, 0.3438, 0.5625, 0.375, 0.625, 0.375, 0.6875, 0.3437, 0.6875, 0.3437, 0.625, 0.375, 0.6875, 0.375, 0.75, 0.3437, 0.75, 0.3437, 0.6875, 0.375, 0.75, 0.375, 0.8125, 0.3437, 0.8125, 0.3437, 0.75, 0.375, 0.8125, 0.375, 0.875, 0.3438, 0.875, 0.3437, 0.8125, 0.375, 0.875, 0.375, 0.9375, 0.3438, 0.9375, 0.3438, 0.875, 0.3902, 0.5, 0.4173, 0.5, 0.41, 0.5, 0.3802, 0.5, 0.4062, 0.5625, 0.4062, 0.625, 0.375, 0.625, 0.375, 0.5625, 0.4062, 0.625, 0.4062, 0.6875, 0.375, 0.6875, 0.375, 0.625, 0.4062, 0.6875, 0.4063, 0.75, 0.375, 0.75, 0.375, 0.6875, 0.4063, 0.75, 0.4062, 0.8125, 0.375, 0.8125, 0.375, 0.75, 0.4062, 0.8125, 0.4062, 0.875, 0.375, 0.875, 0.375, 0.8125, 0.4062, 0.875, 0.4062, 0.9375, 0.375, 0.9375, 0.375, 0.875, 0.4173, 0.5, 0.4448, 0.5, 0.44, 0.5, 0.41, 0.5, 0.4375, 0.5625, 0.4375, 0.625, 0.4062, 0.625, 0.4062, 0.5625, 0.4375, 0.625, 0.4375, 0.6875, 0.4062, 0.6875, 0.4062, 0.625, 0.4375, 0.6875, 0.4375, 0.75, 0.4063, 0.75, 0.4062, 0.6875, 0.4375, 0.75, 0.4375, 0.8125, 0.4062, 0.8125, 0.4063, 0.75, 0.4375, 0.8125, 0.4375, 0.875, 0.4062, 0.875, 0.4062, 0.8125, 0.4375, 0.875, 0.4375, 0.9375, 0.4062, 0.9375, 0.4062, 0.875, 0.4448, 0.5, 0.4723, 0.5, 0.47, 0.5, 0.44, 0.5, 0.4688, 0.5625, 0.4688, 0.625, 0.4375, 0.625, 0.4375, 0.5625, 0.4688, 0.625, 0.4688, 0.6875, 0.4375, 0.6875, 0.4375, 0.625, 0.4688, 0.6875, 0.4688, 0.75, 0.4375, 0.75, 0.4375, 0.6875, 0.4688, 0.75, 0.4688, 0.8125, 0.4375, 0.8125, 0.4375, 0.75, 0.4688, 0.8125, 0.4688, 0.875, 0.4375, 0.875, 0.4375, 0.8125, 0.4688, 0.875, 0.4688, 0.9375, 0.4375, 0.9375, 0.4375, 0.875, 0.4723, 0.5, 0.5, 0.5, 0.5, 0.5, 0.47, 0.5, 0.5, 0.5625, 0.5, 0.625, 0.4688, 0.625, 0.4688, 0.5625, 0.5, 0.625, 0.5, 0.6875, 0.4688, 0.6875, 0.4688, 0.625, 0.5, 0.6875, 0.5, 0.75, 0.4688, 0.75, 0.4688, 0.6875, 0.5, 0.75, 0.5, 0.8125, 0.4688, 0.8125, 0.4688, 0.75, 0.5, 0.8125, 0.5, 0.875, 0.4688, 0.875, 0.4688, 0.8125, 0.5, 0.875, 0.5, 0.9375, 0.4688, 0.9375, 0.4688, 0.875, 0.5, 0.5, 0.5277, 0.5, 0.53, 0.5, 0.5, 0.5, 0.5312, 0.5625, 0.5312, 0.625, 0.5, 0.625, 0.5, 0.5625, 0.5312, 0.625, 0.5312, 0.6875, 0.5, 0.6875, 0.5, 0.625, 0.5312, 0.6875, 0.5312, 0.75, 0.5, 0.75, 0.5, 0.6875, 0.5312, 0.75, 0.5312, 0.8125, 0.5, 0.8125, 0.5, 0.75, 0.5312, 0.8125, 0.5312, 0.875, 0.5, 0.875, 0.5, 0.8125, 0.5312, 0.875, 0.5312, 0.9375, 0.5, 0.9375, 0.5, 0.875, 0.5277, 0.5, 0.5552, 0.5, 0.56, 0.5, 0.53, 0.5, 0.5625, 0.5625, 0.5625, 0.625, 0.5312, 0.625, 0.5312, 0.5625, 0.5625, 0.625, 0.5625, 0.6875, 0.5312, 0.6875, 0.5312, 0.625, 0.5625, 0.6875, 0.5625, 0.75, 0.5312, 0.75, 0.5312, 0.6875, 0.5625, 0.75, 0.5625, 0.8125, 0.5312, 0.8125, 0.5312, 0.75, 0.5625, 0.8125, 0.5625, 0.875, 0.5312, 0.875, 0.5312, 0.8125, 0.5625, 0.875, 0.5625, 0.9375, 0.5312, 0.9375, 0.5312, 0.875, 0.5552, 0.5, 0.5827, 0.5, 0.59, 0.5, 0.56, 0.5, 0.5938, 0.5625, 0.5938, 0.625, 0.5625, 0.625, 0.5625, 0.5625, 0.5938, 0.625, 0.5938, 0.6875, 0.5625, 0.6875, 0.5625, 0.625, 0.5938, 0.6875, 0.5938, 0.75, 0.5625, 0.75, 0.5625, 0.6875, 0.5938, 0.75, 0.5938, 0.8125, 0.5625, 0.8125, 0.5625, 0.75, 0.5938, 0.8125, 0.5938, 0.875, 0.5625, 0.875, 0.5625, 0.8125, 0.5938, 0.875, 0.5938, 0.9375, 0.5625, 0.9375, 0.5625, 0.875, 0.5827, 0.5, 0.6098, 0.5, 0.6198, 0.5, 0.59, 0.5, 0.625, 0.5625, 0.625, 0.625, 0.5938, 0.625, 0.5938, 0.5625, 0.625, 0.625, 0.625, 0.6875, 0.5938, 0.6875, 0.5938, 0.625, 0.625, 0.6875, 0.625, 0.75, 0.5938, 0.75, 0.5938, 0.6875, 0.625, 0.75, 0.625, 0.8125, 0.5938, 0.8125, 0.5938, 0.75, 0.625, 0.8125, 0.625, 0.875, 0.5938, 0.875, 0.5938, 0.8125, 0.625, 0.875, 0.625, 0.9375, 0.5938, 0.9375, 0.5938, 0.875, 0.6098, 0.5, 0.6363, 0.5, 0.6495, 0.5, 0.6198, 0.5, 0.6562, 0.5625, 0.6562, 0.625, 0.625, 0.625, 0.625, 0.5625, 0.6562, 0.625, 0.6563, 0.6875, 0.625, 0.6875, 0.625, 0.625, 0.6563, 0.6875, 0.6563, 0.75, 0.625, 0.75, 0.625, 0.6875, 0.6563, 0.75, 0.6562, 0.8125, 0.625, 0.8125, 0.625, 0.75, 0.6562, 0.8125, 0.6562, 0.875, 0.625, 0.875, 0.625, 0.8125, 0.6562, 0.875, 0.6562, 0.9375, 0.625, 0.9375, 0.625, 0.875, 0.6363, 0.5, 0.6618, 0.5, 0.6788, 0.5, 0.6495, 0.5, 0.6875, 0.5625, 0.6875, 0.625, 0.6562, 0.625, 0.6562, 0.5625, 0.6875, 0.625, 0.6875, 0.6875, 0.6563, 0.6875, 0.6562, 0.625, 0.6875, 0.6875, 0.6875, 0.75, 0.6563, 0.75, 0.6563, 0.6875, 0.6875, 0.75, 0.6875, 0.8125, 0.6562, 0.8125, 0.6563, 0.75, 0.6875, 0.8125, 0.6875, 0.875, 0.6562, 0.875, 0.6562, 0.8125, 0.6875, 0.875, 0.6875, 0.9375, 0.6562, 0.9375, 0.6562, 0.875, 0.6618, 0.5, 0.6848, 0.5, 0.7073, 0.5, 0.6788, 0.5, 0.7188, 0.5625, 0.7188, 0.625, 0.6875, 0.625, 0.6875, 0.5625, 0.7188, 0.625, 0.7188, 0.6875, 0.6875, 0.6875, 0.6875, 0.625, 0.7188, 0.6875, 0.7188, 0.75, 0.6875, 0.75, 0.6875, 0.6875, 0.7188, 0.75, 0.7188, 0.8125, 0.6875, 0.8125, 0.6875, 0.75, 0.7188, 0.8125, 0.7188, 0.875, 0.6875, 0.875, 0.6875, 0.8125, 0.6848, 0.5, 0.699, 0.5, 0.7327, 0.5, 0.7073, 0.5, 0.7094, 0.917, 0.6875, 0.9375, 0.6875, 1.0, 0.7188, 1.0, 0.6875, 0.9375, 0.6562, 0.9375, 0.6562, 1.0, 0.6875, 1.0, 0.6562, 0.9375, 0.625, 0.9375, 0.625, 1.0, 0.6562, 1.0, 0.625, 0.9375, 0.5938, 0.9375, 0.5938, 1.0, 0.625, 1.0, 0.5938, 0.9375, 0.5625, 0.9375, 0.5625, 1.0, 0.5938, 1.0, 0.5625, 0.9375, 0.5312, 0.9375, 0.5312, 1.0, 0.5625, 1.0, 0.5312, 0.9375, 0.5, 0.9375, 0.5, 1.0, 0.5312, 1.0, 0.5, 0.9375, 0.4688, 0.9375, 0.4688, 1.0, 0.5, 1.0, 0.4688, 0.9375, 0.4375, 0.9375, 0.4375, 1.0, 0.4688, 1.0, 0.4375, 0.9375, 0.4062, 0.9375, 0.4062, 1.0, 0.4375, 1.0, 0.4062, 0.9375, 0.375, 0.9375, 0.375, 1.0, 0.4062, 1.0, 0.375, 0.9375, 0.3438, 0.9375, 0.3438, 1.0, 0.375, 1.0, 0.3438, 0.9375, 0.3125, 0.9375, 0.3125, 1.0, 0.3438, 1.0, 0.3125, 0.9375, 0.2812, 0.9375, 0.2812, 1.0, 0.3125, 1.0, 0.2812, 0.9375, 0.25, 0.9375, 0.25, 1.0, 0.2812, 1.0, 0.3152, 0.5, 0.301, 0.5, 0.2673, 0.5, 0.2927, 0.5, 0.2812, 0.5625, 0.25, 0.5625, 0.25, 0.625, 0.2812, 0.625, 0.2812, 0.625, 0.25, 0.625, 0.25, 0.6875, 0.2812, 0.6875, 0.2812, 0.6875, 0.25, 0.6875, 0.25, 0.75, 0.2812, 0.75, 0.2812, 0.75, 0.25, 0.75, 0.25, 0.8125, 0.2812, 0.8125, 0.2812, 0.8125, 0.25, 0.8125, 0.25, 0.875, 0.2812, 0.875, 0.2812, 0.875, 0.25, 0.875, 0.25, 0.9375, 0.2812, 0.9375, 0.3382, 0.5, 0.3152, 0.5, 0.2927, 0.5, 0.3212, 0.5, 0.3125, 0.5625, 0.2812, 0.5625, 0.2812, 0.625, 0.3125, 0.625, 0.3125, 0.625, 0.2812, 0.625, 0.2812, 0.6875, 0.3125, 0.6875, 0.3125, 0.6875, 0.2812, 0.6875, 0.2812, 0.75, 0.3125, 0.75, 0.3125, 0.75, 0.2812, 0.75, 0.2812, 0.8125, 0.3125, 0.8125, 0.3125, 0.8125, 0.2812, 0.8125, 0.2812, 0.875, 0.3125, 0.875, 0.3125, 0.875, 0.2812, 0.875, 0.2812, 0.9375, 0.3125, 0.9375, 0.3637, 0.5, 0.3382, 0.5, 0.3212, 0.5, 0.3505, 0.5, 0.3438, 0.5625, 0.3125, 0.5625, 0.3125, 0.625, 0.3437, 0.625, 0.3437, 0.625, 0.3125, 0.625, 0.3125, 0.6875, 0.3437, 0.6875, 0.3437, 0.6875, 0.3125, 0.6875, 0.3125, 0.75, 0.3437, 0.75, 0.3437, 0.75, 0.3125, 0.75, 0.3125, 0.8125, 0.3437, 0.8125, 0.3437, 0.8125, 0.3125, 0.8125, 0.3125, 0.875, 0.3438, 0.875, 0.3438, 0.875, 0.3125, 0.875, 0.3125, 0.9375, 0.3438, 0.9375, 0.3902, 0.5, 0.3637, 0.5, 0.3505, 0.5, 0.3802, 0.5, 0.375, 0.5625, 0.3438, 0.5625, 0.3437, 0.625, 0.375, 0.625, 0.375, 0.625, 0.3437, 0.625, 0.3437, 0.6875, 0.375, 0.6875, 0.375, 0.6875, 0.3437, 0.6875, 0.3437, 0.75, 0.375, 0.75, 0.375, 0.75, 0.3437, 0.75, 0.3437, 0.8125, 0.375, 0.8125, 0.375, 0.8125, 0.3437, 0.8125, 0.3438, 0.875, 0.375, 0.875, 0.375, 0.875, 0.3438, 0.875, 0.3438, 0.9375, 0.375, 0.9375, 0.4173, 0.5, 0.3902, 0.5, 0.3802, 0.5, 0.41, 0.5, 0.4062, 0.5625, 0.375, 0.5625, 0.375, 0.625, 0.4062, 0.625, 0.4062, 0.625, 0.375, 0.625, 0.375, 0.6875, 0.4062, 0.6875, 0.4062, 0.6875, 0.375, 0.6875, 0.375, 0.75, 0.4063, 0.75, 0.4063, 0.75, 0.375, 0.75, 0.375, 0.8125, 0.4062, 0.8125, 0.4062, 0.8125, 0.375, 0.8125, 0.375, 0.875, 0.4062, 0.875, 0.4062, 0.875, 0.375, 0.875, 0.375, 0.9375, 0.4062, 0.9375, 0.4448, 0.5, 0.4173, 0.5, 0.41, 0.5, 0.44, 0.5, 0.4375, 0.5625, 0.4062, 0.5625, 0.4062, 0.625, 0.4375, 0.625, 0.4375, 0.625, 0.4062, 0.625, 0.4062, 0.6875, 0.4375, 0.6875, 0.4375, 0.6875, 0.4062, 0.6875, 0.4063, 0.75, 0.4375, 0.75, 0.4375, 0.75, 0.4063, 0.75, 0.4062, 0.8125, 0.4375, 0.8125, 0.4375, 0.8125, 0.4062, 0.8125, 0.4062, 0.875, 0.4375, 0.875, 0.4375, 0.875, 0.4062, 0.875, 0.4062, 0.9375, 0.4375, 0.9375, 0.4723, 0.5, 0.4448, 0.5, 0.44, 0.5, 0.47, 0.5, 0.4688, 0.5625, 0.4375, 0.5625, 0.4375, 0.625, 0.4688, 0.625, 0.4688, 0.625, 0.4375, 0.625, 0.4375, 0.6875, 0.4688, 0.6875, 0.4688, 0.6875, 0.4375, 0.6875, 0.4375, 0.75, 0.4688, 0.75, 0.4688, 0.75, 0.4375, 0.75, 0.4375, 0.8125, 0.4688, 0.8125, 0.4688, 0.8125, 0.4375, 0.8125, 0.4375, 0.875, 0.4688, 0.875, 0.4688, 0.875, 0.4375, 0.875, 0.4375, 0.9375, 0.4688, 0.9375, 0.5, 0.5, 0.4723, 0.5, 0.47, 0.5, 0.5, 0.5, 0.5, 0.5625, 0.4688, 0.5625, 0.4688, 0.625, 0.5, 0.625, 0.5, 0.625, 0.4688, 0.625, 0.4688, 0.6875, 0.5, 0.6875, 0.5, 0.6875, 0.4688, 0.6875, 0.4688, 0.75, 0.5, 0.75, 0.5, 0.75, 0.4688, 0.75, 0.4688, 0.8125, 0.5, 0.8125, 0.5, 0.8125, 0.4688, 0.8125, 0.4688, 0.875, 0.5, 0.875, 0.5, 0.875, 0.4688, 0.875, 0.4688, 0.9375, 0.5, 0.9375, 0.5277, 0.5, 0.5, 0.5, 0.5, 0.5, 0.53, 0.5, 0.5312, 0.5625, 0.5, 0.5625, 0.5, 0.625, 0.5312, 0.625, 0.5312, 0.625, 0.5, 0.625, 0.5, 0.6875, 0.5312, 0.6875, 0.5312, 0.6875, 0.5, 0.6875, 0.5, 0.75, 0.5312, 0.75, 0.5312, 0.75, 0.5, 0.75, 0.5, 0.8125, 0.5312, 0.8125, 0.5312, 0.8125, 0.5, 0.8125, 0.5, 0.875, 0.5312, 0.875, 0.5312, 0.875, 0.5, 0.875, 0.5, 0.9375, 0.5312, 0.9375, 0.5552, 0.5, 0.5277, 0.5, 0.53, 0.5, 0.56, 0.5, 0.5625, 0.5625, 0.5312, 0.5625, 0.5312, 0.625, 0.5625, 0.625, 0.5625, 0.625, 0.5312, 0.625, 0.5312, 0.6875, 0.5625, 0.6875, 0.5625, 0.6875, 0.5312, 0.6875, 0.5312, 0.75, 0.5625, 0.75, 0.5625, 0.75, 0.5312, 0.75, 0.5312, 0.8125, 0.5625, 0.8125, 0.5625, 0.8125, 0.5312, 0.8125, 0.5312, 0.875, 0.5625, 0.875, 0.5625, 0.875, 0.5312, 0.875, 0.5312, 0.9375, 0.5625, 0.9375, 0.5827, 0.5, 0.5552, 0.5, 0.56, 0.5, 0.59, 0.5, 0.5938, 0.5625, 0.5625, 0.5625, 0.5625, 0.625, 0.5938, 0.625, 0.5938, 0.625, 0.5625, 0.625, 0.5625, 0.6875, 0.5938, 0.6875, 0.5938, 0.6875, 0.5625, 0.6875, 0.5625, 0.75, 0.5938, 0.75, 0.5938, 0.75, 0.5625, 0.75, 0.5625, 0.8125, 0.5938, 0.8125, 0.5938, 0.8125, 0.5625, 0.8125, 0.5625, 0.875, 0.5938, 0.875, 0.5938, 0.875, 0.5625, 0.875, 0.5625, 0.9375, 0.5938, 0.9375, 0.6098, 0.5, 0.5827, 0.5, 0.59, 0.5, 0.6198, 0.5, 0.625, 0.5625, 0.5938, 0.5625, 0.5938, 0.625, 0.625, 0.625, 0.625, 0.625, 0.5938, 0.625, 0.5938, 0.6875, 0.625, 0.6875, 0.625, 0.6875, 0.5938, 0.6875, 0.5938, 0.75, 0.625, 0.75, 0.625, 0.75, 0.5938, 0.75, 0.5938, 0.8125, 0.625, 0.8125, 0.625, 0.8125, 0.5938, 0.8125, 0.5938, 0.875, 0.625, 0.875, 0.625, 0.875, 0.5938, 0.875, 0.5938, 0.9375, 0.625, 0.9375, 0.6363, 0.5, 0.6098, 0.5, 0.6198, 0.5, 0.6495, 0.5, 0.6562, 0.5625, 0.625, 0.5625, 0.625, 0.625, 0.6562, 0.625, 0.6562, 0.625, 0.625, 0.625, 0.625, 0.6875, 0.6563, 0.6875, 0.6563, 0.6875, 0.625, 0.6875, 0.625, 0.75, 0.6563, 0.75, 0.6563, 0.75, 0.625, 0.75, 0.625, 0.8125, 0.6562, 0.8125, 0.6562, 0.8125, 0.625, 0.8125, 0.625, 0.875, 0.6562, 0.875, 0.6562, 0.875, 0.625, 0.875, 0.625, 0.9375, 0.6562, 0.9375, 0.6618, 0.5, 0.6363, 0.5, 0.6495, 0.5, 0.6788, 0.5, 0.6875, 0.5625, 0.6562, 0.5625, 0.6562, 0.625, 0.6875, 0.625, 0.6875, 0.625, 0.6562, 0.625, 0.6563, 0.6875, 0.6875, 0.6875, 0.6875, 0.6875, 0.6563, 0.6875, 0.6563, 0.75, 0.6875, 0.75, 0.6875, 0.75, 0.6563, 0.75, 0.6562, 0.8125, 0.6875, 0.8125, 0.6875, 0.8125, 0.6562, 0.8125, 0.6562, 0.875, 0.6875, 0.875, 0.6875, 0.875, 0.6562, 0.875, 0.6562, 0.9375, 0.6875, 0.9375, 0.6848, 0.5, 0.6618, 0.5, 0.6788, 0.5, 0.7073, 0.5, 0.7188, 0.5625, 0.6875, 0.5625, 0.6875, 0.625, 0.7188, 0.625, 0.7188, 0.625, 0.6875, 0.625, 0.6875, 0.6875, 0.7188, 0.6875, 0.7188, 0.6875, 0.6875, 0.6875, 0.6875, 0.75, 0.7188, 0.75, 0.7188, 0.75, 0.6875, 0.75, 0.6875, 0.8125, 0.7188, 0.8125, 0.7188, 0.8125, 0.6875, 0.8125, 0.6875, 0.875, 0.7188, 0.875, 0.699, 0.5, 0.6848, 0.5, 0.7073, 0.5, 0.7327, 0.5, 0.75, 0.5081, 0.75, 0.5625, 0.7188, 0.5625, 0.7188, 0.5081, 0.6875, 0.875, 0.6875, 0.9375, 0.7094, 0.917, 0.7188, 0.875, 0.6875, 0.875, 0.7188, 0.875, 0.7147, 0.9224, 0.6875, 0.9375, 0.0, 0.0, 0.7188, 0.9375, 0.7188, 0.9375, 0.0, 0.0, 0.7188, 0.9375, 0.0, 0.0, 0.0, 0.0, 0.7188, 0.9375, 0.0, 0.0, 0.7188, 0.9375, 0.7188, 0.9375, 0.0, 0.0, 0.7188, 0.9375, 0.0, 0.0, 0.0, 0.0, 0.7188, 0.9375, 0.0, 0.0, 0.7188, 0.9375, 0.7188, 0.9375, 0.0, 0.0, 0.7188, 0.9375, 0.0, 0.0, 0.0, 0.0, 0.7188, 0.9375, 0.7188, 0.5625, 0.7188, 0.9375, 0.0, 0.0, 0.75, 0.5625, 0.7188, 0.5625, 0.75, 0.5625, 0.0, 0.0, 0.7188, 0.9375, 0.7188, 0.8125, 0.0, 0.0, 0.0, 0.0, 0.0, 0.0, 0.7188, 0.8125, 0.0, 0.0, 0.0, 0.0, 0.0, 0.0, 0.7188, 0.75, 0.0, 0.0, 0.0, 0.0, 0.7188, 0.8125, 0.7188, 0.75, 0.7188, 0.8125, 0.0, 0.0, 0.0, 0.0, 0.7188, 0.6875, 0.0, 0.0, 0.0, 0.0, 0.7188, 0.75, 0.7188, 0.6875, 0.7188, 0.75, 0.0, 0.0, 0.0, 0.0, 0.7188, 0.625, 0.0, 0.0, 0.0, 0.0, 0.7188, 0.6875, 0.7188, 0.625, 0.7188, 0.6875, 0.0, 0.0, 0.0, 0.0, 0.0, 0.0, 0.0, 0.0, 0.0, 0.0, 0.0, 0.0, 0.0, 0.0, 0.0, 0.0, 0.0, 0.0, 0.0, 0.0, 0.6689, 0.5, 0.6497, 0.5, 0.6268, 0.5, 0.6024, 0.5, 0.5773, 0.5, 0.5517, 0.5, 0.5259, 0.5, 0.5, 0.5, 0.4741, 0.5, 0.4483, 0.5, 0.4227, 0.5, 0.3976, 0.5, 0.3732, 0.5, 0.3503, 0.5, 0.3311, 0.5, 0.3223, 0.5, 0.3311, 0.5, 0.3503, 0.5, 0.3732, 0.5, 0.3976, 0.5, 0.4227, 0.5, 0.4483, 0.5, 0.4741, 0.5, 0.5, 0.5, 0.5259, 0.5, 0.5517, 0.5, 0.5773, 0.5, 0.6024, 0.5, 0.6268, 0.5, 0.6497, 0.5, 0.6689, 0.5, 0.6777, 0.5, 0.6562, 0.5081, 0.6562, 0.5625, 0.625, 0.5625, 0.625, 0.5081, 0.625, 0.5081, 0.625, 0.5625, 0.5938, 0.5625, 0.5938, 0.5081, 0.5938, 0.5081, 0.5938, 0.5625, 0.5625, 0.5625, 0.5625, 0.5081, 0.5625, 0.5081, 0.5625, 0.5625, 0.5312, 0.5625, 0.5312, 0.5081, 0.5312, 0.5081, 0.5312, 0.5625, 0.5, 0.5625, 0.5, 0.5081, 0.5, 0.5081, 0.5, 0.5625, 0.4688, 0.5625, 0.4688, 0.5081, 0.4688, 0.5081, 0.4688, 0.5625, 0.4375, 0.5625, 0.4375, 0.5081, 0.4375, 0.5081, 0.4375, 0.5625, 0.4062, 0.5625, 0.4062, 0.5081, 0.4062, 0.5081, 0.4062, 0.5625, 0.375, 0.5625, 0.375, 0.5081, 0.375, 0.5081, 0.375, 0.5625, 0.3438, 0.5625, 0.3438, 0.5081, 0.3438, 0.5081, 0.3438, 0.5625, 0.3125, 0.5625, 0.3125, 0.5081, 0.3125, 0.5081, 0.3125, 0.5625, 0.2812, 0.5625, 0.2812, 0.5081, 0.2812, 0.5081, 0.2812, 0.5625, 0.25, 0.5625, 0.25, 0.5081, 0.2812, 0.5081, 0.25, 0.5081, 0.25, 0.5625, 0.2812, 0.5625, 0.7188, 0.5081, 0.6875, 0.5081, 0.6875, 0.5625, 0.7188, 0.5625, 0.6875, 0.5081, 0.6875, 0.5625, 0.6562, 0.5625, 0.6562, 0.5081, 0.6562, 0.5081, 0.625, 0.5081, 0.625, 0.5625, 0.6562, 0.5625, 0.625, 0.5081, 0.5937, 0.5081, 0.5938, 0.5625, 0.625, 0.5625, 0.5938, 0.5081, 0.5625, 0.5081, 0.5625, 0.5625, 0.5938, 0.5625, 0.5625, 0.5081, 0.5312, 0.5081, 0.5312, 0.5625, 0.5625, 0.5625, 0.5312, 0.5081, 0.5, 0.5081, 0.5, 0.5625, 0.5312, 0.5625, 0.5, 0.5081, 0.4688, 0.5081, 0.4688, 0.5625, 0.5, 0.5625, 0.4688, 0.5081, 0.4375, 0.5081, 0.4375, 0.5625, 0.4688, 0.5625, 0.4375, 0.5081, 0.4062, 0.5081, 0.4062, 0.5625, 0.4375, 0.5625, 0.4062, 0.5081, 0.375, 0.5081, 0.375, 0.5625, 0.4062, 0.5625, 0.375, 0.5081, 0.3438, 0.5081, 0.3438, 0.5625, 0.375, 0.5625, 0.3438, 0.5081, 0.3125, 0.5081, 0.3125, 0.5625, 0.3438, 0.5625, 0.3125, 0.5081, 0.2812, 0.5081, 0.2812, 0.5625, 0.3125, 0.5625, 0.6875, 0.5081, 0.6562, 0.5081, 0.6562, 0.5625, 0.6875, 0.5625, 0.699, 0.5, 0.6848, 0.5, 0.6801, 0.5, 0.692, 0.5, 0.692, 0.5, 0.6801, 0.5, 0.6741, 0.5, 0.6839, 0.5, 0.6839, 0.5, 0.6741, 0.5, 0.6689, 0.5, 0.6777, 0.5, 0.6848, 0.5, 0.6618, 0.5, 0.6583, 0.5, 0.6801, 0.5, 0.6801, 0.5, 0.6583, 0.5, 0.6537, 0.5, 0.6741, 0.5, 0.6741, 0.5, 0.6537, 0.5, 0.6497, 0.5, 0.6689, 0.5, 0.6618, 0.5, 0.6363, 0.5, 0.6336, 0.5, 0.6583, 0.5, 0.6583, 0.5, 0.6336, 0.5, 0.63, 0.5, 0.6537, 0.5, 0.6537, 0.5, 0.63, 0.5, 0.6268, 0.5, 0.6497, 0.5, 0.6363, 0.5, 0.6098, 0.5, 0.6077, 0.5, 0.6336, 0.5, 0.6336, 0.5, 0.6077, 0.5, 0.6049, 0.5, 0.63, 0.5, 0.63, 0.5, 0.6049, 0.5, 0.6024, 0.5, 0.6268, 0.5, 0.6098, 0.5, 0.5827, 0.5, 0.5811, 0.5, 0.6077, 0.5, 0.6077, 0.5, 0.5811, 0.5, 0.5791, 0.5, 0.6049, 0.5, 0.6049, 0.5, 0.5791, 0.5, 0.5773, 0.5, 0.6024, 0.5, 0.5827, 0.5, 0.5552, 0.5, 0.5543, 0.5, 0.5811, 0.5, 0.5811, 0.5, 0.5543, 0.5, 0.5529, 0.5, 0.5791, 0.5, 0.5791, 0.5, 0.5529, 0.5, 0.5517, 0.5, 0.5773, 0.5, 0.5552, 0.5, 0.5277, 0.5, 0.5272, 0.5, 0.5543, 0.5, 0.5543, 0.5, 0.5272, 0.5, 0.5265, 0.5, 0.5529, 0.5, 0.5529, 0.5, 0.5265, 0.5, 0.5259, 0.5, 0.5517, 0.5, 0.5277, 0.5, 0.5, 0.5, 0.5, 0.5, 0.5272, 0.5, 0.5272, 0.5, 0.5, 0.5, 0.5, 0.5, 0.5265, 0.5, 0.5265, 0.5, 0.5, 0.5, 0.5, 0.5, 0.5259, 0.5, 0.5, 0.5, 0.4723, 0.5, 0.4728, 0.5, 0.5, 0.5, 0.5, 0.5, 0.4728, 0.5, 0.4735, 0.5, 0.5, 0.5, 0.5, 0.5, 0.4735, 0.5, 0.4741, 0.5, 0.5, 0.5, 0.4723, 0.5, 0.4448, 0.5, 0.4457, 0.5, 0.4728, 0.5, 0.4728, 0.5, 0.4457, 0.5, 0.4471, 0.5, 0.4735, 0.5, 0.4735, 0.5, 0.4471, 0.5, 0.4483, 0.5, 0.4741, 0.5, 0.4448, 0.5, 0.4173, 0.5, 0.4189, 0.5, 0.4457, 0.5, 0.4457, 0.5, 0.4189, 0.5, 0.4209, 0.5, 0.4471, 0.5, 0.4471, 0.5, 0.4209, 0.5, 0.4227, 0.5, 0.4483, 0.5, 0.4173, 0.5, 0.3902, 0.5, 0.3923, 0.5, 0.4189, 0.5, 0.4189, 0.5, 0.3923, 0.5, 0.3951, 0.5, 0.4209, 0.5, 0.4209, 0.5, 0.3951, 0.5, 0.3976, 0.5, 0.4227, 0.5, 0.3902, 0.5, 0.3637, 0.5, 0.3664, 0.5, 0.3923, 0.5, 0.3923, 0.5, 0.3664, 0.5, 0.37, 0.5, 0.3951, 0.5, 0.3951, 0.5, 0.37, 0.5, 0.3732, 0.5, 0.3976, 0.5, 0.3637, 0.5, 0.3382, 0.5, 0.3417, 0.5, 0.3664, 0.5, 0.3664, 0.5, 0.3417, 0.5, 0.3463, 0.5, 0.37, 0.5, 0.37, 0.5, 0.3463, 0.5, 0.3503, 0.5, 0.3732, 0.5, 0.3382, 0.5, 0.3152, 0.5, 0.3199, 0.5, 0.3417, 0.5, 0.3417, 0.5, 0.3199, 0.5, 0.3259, 0.5, 0.3463, 0.5, 0.3463, 0.5, 0.3259, 0.5, 0.3311, 0.5, 0.3503, 0.5, 0.3152, 0.5, 0.301, 0.5, 0.308, 0.5, 0.3199, 0.5, 0.3199, 0.5, 0.308, 0.5, 0.3161, 0.5, 0.3259, 0.5, 0.3259, 0.5, 0.3161, 0.5, 0.3223, 0.5, 0.3311, 0.5, 0.6777, 0.5, 0.6689, 0.5, 0.6741, 0.5, 0.6839, 0.5, 0.6839, 0.5, 0.6741, 0.5, 0.6801, 0.5, 0.692, 0.5, 0.692, 0.5, 0.6801, 0.5, 0.6848, 0.5, 0.699, 0.5, 0.6689, 0.5, 0.6497, 0.5, 0.6537, 0.5, 0.6741, 0.5, 0.6741, 0.5, 0.6537, 0.5, 0.6583, 0.5, 0.6801, 0.5, 0.6801, 0.5, 0.6583, 0.5, 0.6618, 0.5, 0.6848, 0.5, 0.6497, 0.5, 0.6268, 0.5, 0.63, 0.5, 0.6537, 0.5, 0.6537, 0.5, 0.63, 0.5, 0.6336, 0.5, 0.6583, 0.5, 0.6583, 0.5, 0.6336, 0.5, 0.6363, 0.5, 0.6618, 0.5, 0.6268, 0.5, 0.6024, 0.5, 0.6049, 0.5, 0.63, 0.5, 0.63, 0.5, 0.6049, 0.5, 0.6077, 0.5, 0.6336, 0.5, 0.6336, 0.5, 0.6077, 0.5, 0.6098, 0.5, 0.6363, 0.5, 0.6024, 0.5, 0.5773, 0.5, 0.5791, 0.5, 0.6049, 0.5, 0.6049, 0.5, 0.5791, 0.5, 0.5811, 0.5, 0.6077, 0.5, 0.6077, 0.5, 0.5811, 0.5, 0.5827, 0.5, 0.6098, 0.5, 0.5773, 0.5, 0.5517, 0.5, 0.5529, 0.5, 0.5791, 0.5, 0.5791, 0.5, 0.5529, 0.5, 0.5543, 0.5, 0.5811, 0.5, 0.5811, 0.5, 0.5543, 0.5, 0.5552, 0.5, 0.5827, 0.5, 0.5517, 0.5, 0.5259, 0.5, 0.5265, 0.5, 0.5529, 0.5, 0.5529, 0.5, 0.5265, 0.5, 0.5272, 0.5, 0.5543, 0.5, 0.5543, 0.5, 0.5272, 0.5, 0.5277, 0.5, 0.5552, 0.5, 0.5259, 0.5, 0.5, 0.5, 0.5, 0.5, 0.5265, 0.5, 0.5265, 0.5, 0.5, 0.5, 0.5, 0.5, 0.5272, 0.5, 0.5272, 0.5, 0.5, 0.5, 0.5, 0.5, 0.5277, 0.5, 0.5, 0.5, 0.4741, 0.5, 0.4735, 0.5, 0.5, 0.5, 0.5, 0.5, 0.4735, 0.5, 0.4728, 0.5, 0.5, 0.5, 0.5, 0.5, 0.4728, 0.5, 0.4723, 0.5, 0.5, 0.5, 0.4741, 0.5, 0.4483, 0.5, 0.4471, 0.5, 0.4735, 0.5, 0.4735, 0.5, 0.4471, 0.5, 0.4457, 0.5, 0.4728, 0.5, 0.4728, 0.5, 0.4457, 0.5, 0.4448, 0.5, 0.4723, 0.5, 0.4483, 0.5, 0.4227, 0.5, 0.4209, 0.5, 0.4471, 0.5, 0.4471, 0.5, 0.4209, 0.5, 0.4189, 0.5, 0.4457, 0.5, 0.4457, 0.5, 0.4189, 0.5, 0.4173, 0.5, 0.4448, 0.5, 0.4227, 0.5, 0.3976, 0.5, 0.3951, 0.5, 0.4209, 0.5, 0.4209, 0.5, 0.3951, 0.5, 0.3923, 0.5, 0.4189, 0.5, 0.4189, 0.5, 0.3923, 0.5, 0.3902, 0.5, 0.4173, 0.5, 0.3976, 0.5, 0.3732, 0.5, 0.37, 0.5, 0.3951, 0.5, 0.3951, 0.5, 0.37, 0.5, 0.3664, 0.5, 0.3923, 0.5, 0.3923, 0.5, 0.3664, 0.5, 0.3637, 0.5, 0.3902, 0.5, 0.3732, 0.5, 0.3503, 0.5, 0.3463, 0.5, 0.37, 0.5, 0.37, 0.5, 0.3463, 0.5, 0.3417, 0.5, 0.3664, 0.5, 0.3664, 0.5, 0.3417, 0.5, 0.3382, 0.5, 0.3637, 0.5, 0.3503, 0.5, 0.3311, 0.5, 0.3259, 0.5, 0.3463, 0.5, 0.3463, 0.5, 0.3259, 0.5, 0.3199, 0.5, 0.3417, 0.5, 0.3417, 0.5, 0.3199, 0.5, 0.3152, 0.5, 0.3382, 0.5, 0.3311, 0.5, 0.3223, 0.5, 0.3161, 0.5, 0.3259, 0.5, 0.3259, 0.5, 0.3161, 0.5, 0.308, 0.5, 0.3199, 0.5, 0.3199, 0.5, 0.308, 0.5, 0.301, 0.5, 0.3152, 0.5, 0.7188, 0.5081, 0.7188, 0.5625, 0.6875, 0.5625, 0.6875, 0.5081, 0.75, 0.5081, 0.7188, 0.5081, 0.7188, 0.5053, 0.75, 0.5053, 0.75, 0.5053, 0.7188, 0.5053, 0.7188, 0.5023, 0.75, 0.5023, 0.75, 0.5023, 0.7188, 0.5023, 0.7156, 0.5, 0.7452, 0.5, 0.7452, 0.5, 0.7156, 0.5, 0.7113, 0.5, 0.7388, 0.5, 0.7388, 0.5, 0.7113, 0.5, 0.7073, 0.5, 0.7327, 0.5, 0.7188, 0.5081, 0.6875, 0.5081, 0.6875, 0.5053, 0.7188, 0.5053, 0.7188, 0.5053, 0.6875, 0.5053, 0.6875, 0.5023, 0.7188, 0.5023, 0.7188, 0.5023, 0.6875, 0.5023, 0.6851, 0.5, 0.7156, 0.5, 0.7156, 0.5, 0.6851, 0.5, 0.6819, 0.5, 0.7113, 0.5, 0.7113, 0.5, 0.6819, 0.5, 0.6788, 0.5, 0.7073, 0.5, 0.6875, 0.5081, 0.6562, 0.5081, 0.6562, 0.5053, 0.6875, 0.5053, 0.6875, 0.5053, 0.6562, 0.5053, 0.6562, 0.5023, 0.6875, 0.5023, 0.6875, 0.5023, 0.6562, 0.5023, 0.6544, 0.5, 0.6851, 0.5, 0.6851, 0.5, 0.6544, 0.5, 0.6519, 0.5, 0.6819, 0.5, 0.6819, 0.5, 0.6519, 0.5, 0.6495, 0.5, 0.6788, 0.5, 0.6562, 0.5081, 0.625, 0.5081, 0.625, 0.5053, 0.6562, 0.5053, 0.6562, 0.5053, 0.625, 0.5053, 0.625, 0.5023, 0.6562, 0.5023, 0.6562, 0.5023, 0.625, 0.5023, 0.6236, 0.5, 0.6544, 0.5, 0.6544, 0.5, 0.6236, 0.5, 0.6216, 0.5, 0.6519, 0.5, 0.6519, 0.5, 0.6216, 0.5, 0.6198, 0.5, 0.6495, 0.5, 0.625, 0.5081, 0.5938, 0.5081, 0.5938, 0.5053, 0.625, 0.5053, 0.625, 0.5053, 0.5938, 0.5053, 0.5938, 0.5023, 0.625, 0.5023, 0.625, 0.5023, 0.5938, 0.5023, 0.5927, 0.5, 0.6236, 0.5, 0.6236, 0.5, 0.5927, 0.5, 0.5913, 0.5, 0.6216, 0.5, 0.6216, 0.5, 0.5913, 0.5, 0.59, 0.5, 0.6198, 0.5, 0.5938, 0.5081, 0.5625, 0.5081, 0.5625, 0.5053, 0.5938, 0.5053, 0.5938, 0.5053, 0.5625, 0.5053, 0.5625, 0.5023, 0.5938, 0.5023, 0.5938, 0.5023, 0.5625, 0.5023, 0.5618, 0.5, 0.5927, 0.5, 0.5927, 0.5, 0.5618, 0.5, 0.5609, 0.5, 0.5913, 0.5, 0.5913, 0.5, 0.5609, 0.5, 0.56, 0.5, 0.59, 0.5, 0.5625, 0.5081, 0.5312, 0.5081, 0.5312, 0.5053, 0.5625, 0.5053, 0.5625, 0.5053, 0.5312, 0.5053, 0.5312, 0.5023, 0.5625, 0.5023, 0.5625, 0.5023, 0.5312, 0.5023, 0.5309, 0.5, 0.5618, 0.5, 0.5618, 0.5, 0.5309, 0.5, 0.5305, 0.5, 0.5609, 0.5, 0.5609, 0.5, 0.5305, 0.5, 0.53, 0.5, 0.56, 0.5, 0.5312, 0.5081, 0.5, 0.5081, 0.5, 0.5053, 0.5312, 0.5053, 0.5312, 0.5053, 0.5, 0.5053, 0.5, 0.5023, 0.5312, 0.5023, 0.5312, 0.5023, 0.5, 0.5023, 0.5, 0.5, 0.5309, 0.5, 0.5309, 0.5, 0.5, 0.5, 0.5, 0.5, 0.5305, 0.5, 0.5305, 0.5, 0.5, 0.5, 0.5, 0.5, 0.53, 0.5, 0.5, 0.5081, 0.4688, 0.5081, 0.4688, 0.5053, 0.5, 0.5053, 0.5, 0.5053, 0.4688, 0.5053, 0.4688, 0.5023, 0.5, 0.5023, 0.5, 0.5023, 0.4688, 0.5023, 0.4691, 0.5, 0.5, 0.5, 0.5, 0.5, 0.4691, 0.5, 0.4695, 0.5, 0.5, 0.5, 0.5, 0.5, 0.4695, 0.5, 0.47, 0.5, 0.5, 0.5, 0.4688, 0.5081, 0.4375, 0.5081, 0.4375, 0.5053, 0.4688, 0.5053, 0.4688, 0.5053, 0.4375, 0.5053, 0.4375, 0.5023, 0.4688, 0.5023, 0.4688, 0.5023, 0.4375, 0.5023, 0.4382, 0.5, 0.4691, 0.5, 0.4691, 0.5, 0.4382, 0.5, 0.4391, 0.5, 0.4695, 0.5, 0.4695, 0.5, 0.4391, 0.5, 0.44, 0.5, 0.47, 0.5, 0.4375, 0.5081, 0.4062, 0.5081, 0.4062, 0.5053, 0.4375, 0.5053, 0.4375, 0.5053, 0.4062, 0.5053, 0.4062, 0.5023, 0.4375, 0.5023, 0.4375, 0.5023, 0.4062, 0.5023, 0.4073, 0.5, 0.4382, 0.5, 0.4382, 0.5, 0.4073, 0.5, 0.4087, 0.5, 0.4391, 0.5, 0.4391, 0.5, 0.4087, 0.5, 0.41, 0.5, 0.44, 0.5, 0.4062, 0.5081, 0.375, 0.5081, 0.375, 0.5053, 0.4062, 0.5053, 0.4062, 0.5053, 0.375, 0.5053, 0.375, 0.5023, 0.4062, 0.5023, 0.4062, 0.5023, 0.375, 0.5023, 0.3764, 0.5, 0.4073, 0.5, 0.4073, 0.5, 0.3764, 0.5, 0.3784, 0.5, 0.4087, 0.5, 0.4087, 0.5, 0.3784, 0.5, 0.3802, 0.5, 0.41, 0.5, 0.375, 0.5081, 0.3438, 0.5081, 0.3438, 0.5053, 0.375, 0.5053, 0.375, 0.5053, 0.3438, 0.5053, 0.3437, 0.5023, 0.375, 0.5023, 0.375, 0.5023, 0.3437, 0.5023, 0.3456, 0.5, 0.3764, 0.5, 0.3764, 0.5, 0.3456, 0.5, 0.3481, 0.5, 0.3784, 0.5, 0.3784, 0.5, 0.3481, 0.5, 0.3505, 0.5, 0.3802, 0.5, 0.3438, 0.5081, 0.3125, 0.5081, 0.3125, 0.5053, 0.3438, 0.5053, 0.3438, 0.5053, 0.3125, 0.5053, 0.3125, 0.5023, 0.3437, 0.5023, 0.3437, 0.5023, 0.3125, 0.5023, 0.3149, 0.5, 0.3456, 0.5, 0.3456, 0.5, 0.3149, 0.5, 0.3181, 0.5, 0.3481, 0.5, 0.3481, 0.5, 0.3181, 0.5, 0.3212, 0.5, 0.3505, 0.5, 0.3125, 0.5081, 0.2812, 0.5081, 0.2812, 0.5053, 0.3125, 0.5053, 0.3125, 0.5053, 0.2812, 0.5053, 0.2812, 0.5023, 0.3125, 0.5023, 0.3125, 0.5023, 0.2812, 0.5023, 0.2844, 0.5, 0.3149, 0.5, 0.3149, 0.5, 0.2844, 0.5, 0.2887, 0.5, 0.3181, 0.5, 0.3181, 0.5, 0.2887, 0.5, 0.2927, 0.5, 0.3212, 0.5, 0.2812, 0.5081, 0.25, 0.5081, 0.25, 0.5053, 0.2812, 0.5053, 0.2812, 0.5053, 0.25, 0.5053, 0.25, 0.5023, 0.2812, 0.5023, 0.2812, 0.5023, 0.25, 0.5023, 0.2548, 0.5, 0.2844, 0.5, 0.2844, 0.5, 0.2548, 0.5, 0.2612, 0.5, 0.2887, 0.5, 0.2887, 0.5, 0.2612, 0.5, 0.2673, 0.5, 0.2927, 0.5, 0.7327, 0.5, 0.7073, 0.5, 0.7113, 0.5, 0.7388, 0.5, 0.7388, 0.5, 0.7113, 0.5, 0.7156, 0.5, 0.7452, 0.5, 0.7452, 0.5, 0.7156, 0.5, 0.7188, 0.5023, 0.75, 0.5023, 0.75, 0.5023, 0.7188, 0.5023, 0.7188, 0.5053, 0.75, 0.5053, 0.75, 0.5053, 0.7188, 0.5053, 0.7188, 0.5081, 0.75, 0.5081, 0.7073, 0.5, 0.6788, 0.5, 0.6819, 0.5, 0.7113, 0.5, 0.7113, 0.5, 0.6819, 0.5, 0.6851, 0.5, 0.7156, 0.5, 0.7156, 0.5, 0.6851, 0.5, 0.6875, 0.5023, 0.7188, 0.5023, 0.7188, 0.5023, 0.6875, 0.5023, 0.6875, 0.5053, 0.7188, 0.5053, 0.7188, 0.5053, 0.6875, 0.5053, 0.6875, 0.5081, 0.7188, 0.5081, 0.6788, 0.5, 0.6495, 0.5, 0.6519, 0.5, 0.6819, 0.5, 0.6819, 0.5, 0.6519, 0.5, 0.6544, 0.5, 0.6851, 0.5, 0.6851, 0.5, 0.6544, 0.5, 0.6562, 0.5023, 0.6875, 0.5023, 0.6875, 0.5023, 0.6562, 0.5023, 0.6562, 0.5053, 0.6875, 0.5053, 0.6875, 0.5053, 0.6562, 0.5053, 0.6562, 0.5081, 0.6875, 0.5081, 0.6495, 0.5, 0.6198, 0.5, 0.6216, 0.5, 0.6519, 0.5, 0.6519, 0.5, 0.6216, 0.5, 0.6236, 0.5, 0.6544, 0.5, 0.6544, 0.5, 0.6236, 0.5, 0.625, 0.5023, 0.6562, 0.5023, 0.6562, 0.5023, 0.625, 0.5023, 0.625, 0.5053, 0.6562, 0.5053, 0.6562, 0.5053, 0.625, 0.5053, 0.625, 0.5081, 0.6562, 0.5081, 0.6198, 0.5, 0.59, 0.5, 0.5913, 0.5, 0.6216, 0.5, 0.6216, 0.5, 0.5913, 0.5, 0.5927, 0.5, 0.6236, 0.5, 0.6236, 0.5, 0.5927, 0.5, 0.5938, 0.5023, 0.625, 0.5023, 0.625, 0.5023, 0.5938, 0.5023, 0.5938, 0.5053, 0.625, 0.5053, 0.625, 0.5053, 0.5938, 0.5053, 0.5937, 0.5081, 0.625, 0.5081, 0.59, 0.5, 0.56, 0.5, 0.5609, 0.5, 0.5913, 0.5, 0.5913, 0.5, 0.5609, 0.5, 0.5618, 0.5, 0.5927, 0.5, 0.5927, 0.5, 0.5618, 0.5, 0.5625, 0.5023, 0.5938, 0.5023, 0.5938, 0.5023, 0.5625, 0.5023, 0.5625, 0.5053, 0.5938, 0.5053, 0.5938, 0.5053, 0.5625, 0.5053, 0.5625, 0.5081, 0.5938, 0.5081, 0.56, 0.5, 0.53, 0.5, 0.5305, 0.5, 0.5609, 0.5, 0.5609, 0.5, 0.5305, 0.5, 0.5309, 0.5, 0.5618, 0.5, 0.5618, 0.5, 0.5309, 0.5, 0.5312, 0.5023, 0.5625, 0.5023, 0.5625, 0.5023, 0.5312, 0.5023, 0.5312, 0.5053, 0.5625, 0.5053, 0.5625, 0.5053, 0.5312, 0.5053, 0.5312, 0.5081, 0.5625, 0.5081, 0.53, 0.5, 0.5, 0.5, 0.5, 0.5, 0.5305, 0.5, 0.5305, 0.5, 0.5, 0.5, 0.5, 0.5, 0.5309, 0.5, 0.5309, 0.5, 0.5, 0.5, 0.5, 0.5023, 0.5312, 0.5023, 0.5312, 0.5023, 0.5, 0.5023, 0.5, 0.5053, 0.5312, 0.5053, 0.5312, 0.5053, 0.5, 0.5053, 0.5, 0.5081, 0.5312, 0.5081, 0.5, 0.5, 0.47, 0.5, 0.4695, 0.5, 0.5, 0.5, 0.5, 0.5, 0.4695, 0.5, 0.4691, 0.5, 0.5, 0.5, 0.5, 0.5, 0.4691, 0.5, 0.4688, 0.5023, 0.5, 0.5023, 0.5, 0.5023, 0.4688, 0.5023, 0.4688, 0.5053, 0.5, 0.5053, 0.5, 0.5053, 0.4688, 0.5053, 0.4688, 0.5081, 0.5, 0.5081, 0.47, 0.5, 0.44, 0.5, 0.4391, 0.5, 0.4695, 0.5, 0.4695, 0.5, 0.4391, 0.5, 0.4382, 0.5, 0.4691, 0.5, 0.4691, 0.5, 0.4382, 0.5, 0.4375, 0.5023, 0.4688, 0.5023, 0.4688, 0.5023, 0.4375, 0.5023, 0.4375, 0.5053, 0.4688, 0.5053, 0.4688, 0.5053, 0.4375, 0.5053, 0.4375, 0.5081, 0.4688, 0.5081, 0.44, 0.5, 0.41, 0.5, 0.4087, 0.5, 0.4391, 0.5, 0.4391, 0.5, 0.4087, 0.5, 0.4073, 0.5, 0.4382, 0.5, 0.4382, 0.5, 0.4073, 0.5, 0.4062, 0.5023, 0.4375, 0.5023, 0.4375, 0.5023, 0.4062, 0.5023, 0.4062, 0.5053, 0.4375, 0.5053, 0.4375, 0.5053, 0.4062, 0.5053, 0.4062, 0.5081, 0.4375, 0.5081, 0.41, 0.5, 0.3802, 0.5, 0.3784, 0.5, 0.4087, 0.5, 0.4087, 0.5, 0.3784, 0.5, 0.3764, 0.5, 0.4073, 0.5, 0.4073, 0.5, 0.3764, 0.5, 0.375, 0.5023, 0.4062, 0.5023, 0.4062, 0.5023, 0.375, 0.5023, 0.375, 0.5053, 0.4062, 0.5053, 0.4062, 0.5053, 0.375, 0.5053, 0.375, 0.5081, 0.4062, 0.5081, 0.3802, 0.5, 0.3505, 0.5, 0.3481, 0.5, 0.3784, 0.5, 0.3784, 0.5, 0.3481, 0.5, 0.3456, 0.5, 0.3764, 0.5, 0.3764, 0.5, 0.3456, 0.5, 0.3437, 0.5023, 0.375, 0.5023, 0.375, 0.5023, 0.3437, 0.5023, 0.3438, 0.5053, 0.375, 0.5053, 0.375, 0.5053, 0.3438, 0.5053, 0.3438, 0.5081, 0.375, 0.5081, 0.3505, 0.5, 0.3212, 0.5, 0.3181, 0.5, 0.3481, 0.5, 0.3481, 0.5, 0.3181, 0.5, 0.3149, 0.5, 0.3456, 0.5, 0.3456, 0.5, 0.3149, 0.5, 0.3125, 0.5023, 0.3437, 0.5023, 0.3437, 0.5023, 0.3125, 0.5023, 0.3125, 0.5053, 0.3438, 0.5053, 0.3438, 0.5053, 0.3125, 0.5053, 0.3125, 0.5081, 0.3438, 0.5081, 0.3212, 0.5, 0.2927, 0.5, 0.2887, 0.5, 0.3181, 0.5, 0.3181, 0.5, 0.2887, 0.5, 0.2844, 0.5, 0.3149, 0.5, 0.3149, 0.5, 0.2844, 0.5, 0.2812, 0.5023, 0.3125, 0.5023, 0.3125, 0.5023, 0.2812, 0.5023, 0.2812, 0.5053, 0.3125, 0.5053, 0.3125, 0.5053, 0.2812, 0.5053, 0.2812, 0.5081, 0.3125, 0.5081, 0.2927, 0.5, 0.2673, 0.5, 0.2612, 0.5, 0.2887, 0.5, 0.2887, 0.5, 0.2612, 0.5, 0.2548, 0.5, 0.2844, 0.5, 0.2844, 0.5, 0.2548, 0.5, 0.25, 0.5023, 0.2812, 0.5023, 0.2812, 0.5023, 0.25, 0.5023, 0.25, 0.5053, 0.2812, 0.5053, 0.2812, 0.5053, 0.25, 0.5053, 0.25, 0.5081, 0.2812, 0.5081, 0.75, 0.5081, 0.7188, 0.5081, 0.7188, 0.5625, 0.75, 0.5625, 0.7188, 0.9375, 0.0, 0.0, 0.0, 0.0, 0.7188, 0.9375, 0.0, 0.0, 0.7188, 0.9375, 0.7188, 0.9375, 0.0, 0.0, 0.7188, 0.9375, 0.0, 0.0, 0.0, 0.0, 0.0, 0.0, 0.0, 0.0, 0.0, 0.0, 0.0, 0.0, 0.7188, 0.9375, 0.0, 0.0, 0.0, 0.0, 0.0, 0.0, 0.0, 0.0, 0.0, 0.0, 0.0, 0.0, 0.0, 0.0, 0.0, 0.0, 0.0, 0.0, 0.0, 0.0, 0.0, 0.0, 0.0, 0.0, 0.0, 0.0, 0.0, 0.0, 0.0, 0.0, 0.0, 0.0])
me_cylinder_002.update()

# ---- objects
ob_cylinder = bpy.data.objects.new('Cylinder', me_cylinder_002)

# ---- transforms, parenting, visibility, modifiers, constraints
ob_cylinder.location = (0.0, 0.0, 0.0)
_m = ob_cylinder.modifiers.new('Solidify', 'SOLIDIFY')
_m.thickness = 0.005
_m.offset = 1.0
_m = ob_cylinder.modifiers.new('Subdivision', 'SUBSURF')
_m.levels = 3

# ---- collection membership
col_collection.objects.link(ob_cylinder)

# ---- scene / render settings (as saved in the file)
scene.frame_start = 1; scene.frame_end = 250; scene.frame_set(3)
scene.render.engine = 'BLENDER_EEVEE_NEXT'
scene.cycles.sampling_pattern = 'TABULATED_SOBOL'
bpy.context.view_layer.update()

# ---- added for rendering (the .blend has no active camera and no usable light): camera, sun
cam_auto = bpy.data.cameras.new('AutoCamera')
cam_auto.lens = 50.0
cam_auto.sensor_width = 36.0
cam_auto.clip_end = 1000.0
ob_auto_camera = bpy.data.objects.new('AutoCamera', cam_auto)
scene.collection.objects.link(ob_auto_camera)
ob_auto_camera.location = (0.200711, -0.222054, 0.144294)
ob_auto_camera.rotation_euler = (1.09748, -7.21219e-08, 0.694738)
scene.camera = ob_auto_camera
light_auto_sun = bpy.data.lights.new('AutoSun', 'SUN')
light_auto_sun.energy = 3.0
light_auto_sun.angle = 0.0523599
ob_auto_sun = bpy.data.objects.new('AutoSun', light_auto_sun)
scene.collection.objects.link(ob_auto_sun)
ob_auto_sun.rotation_euler = (0.872665, 0.174533, 0.523599)
bpy.context.view_layer.update()
